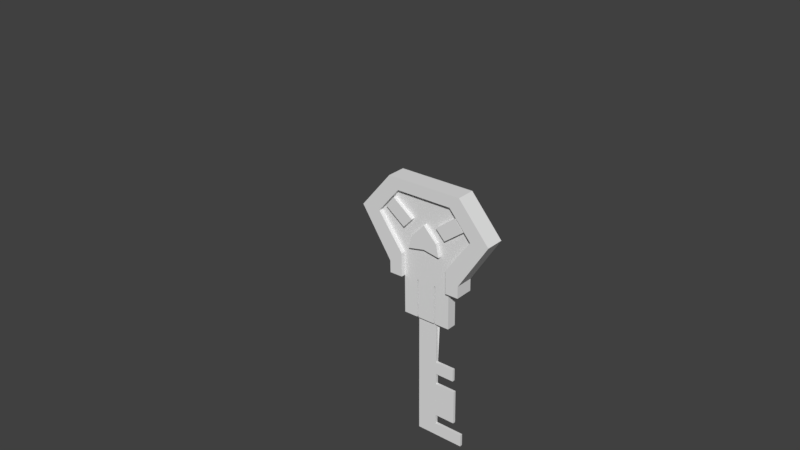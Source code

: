 # Source: BossRoomKey.blend  (saved by Blender 2.77.0; exported with 4.5.12 LTS)
import bpy
from mathutils import Matrix  # noqa: F401  (used for matrix-valued properties, if any)

bpy.ops.wm.read_factory_settings(use_empty=True)
scene = bpy.context.scene
scene.name = 'Scene'

# ---- collections
col_collection_1 = bpy.data.collections.new('Collection 1'); scene.collection.children.link(col_collection_1)

# ---- world
world_world = bpy.data.worlds.new('World'); scene.world = world_world
world_world.color = (0.05088, 0.05088, 0.05088)
world_world.use_sun_shadow = False
world_world.sun_shadow_jitter_overblur = 0.0
world_world.cycles.sampling_method = 'MANUAL'

# ---- meshes
me_cube = bpy.data.meshes.new('Cube')
me_cube.from_pydata([], [], [])
me_cube.use_remesh_preserve_volume = False
me_cube.use_remesh_preserve_attributes = False
me_cube.use_mirror_vertex_groups = False
me_cube.update()
me_untitled_001 = bpy.data.meshes.new('Untitled.001')
me_untitled_001.from_pydata([(41.1, 5.926, -4.178), (43.93, 5.926, 17.5), (31.68, 5.926, 6.699), (8.854, 5.926, -13.43), (18.37, 5.926, -24.22), (68.06, 5.926, -80.59), (94.03, 5.926, -57.7), (93.11, 5.926, -15.58), (112.5, 5.926, -60.63), (77.58, 5.926, -91.38), (111.2, 5.926, -1.141), (-4.367, 5.926, -44.26), (-13.98, 5.926, -33.56), (-26.22, 5.926, -44.35), (0.4307, 5.926, -97.29), (42.1, 5.926, -103.5), (42.7, 5.926, -122.1), (-16.16, 5.926, -113.4), (41.1, -6.198, -4.178), (43.93, -6.198, 17.5), (31.68, -6.198, 6.699), (8.854, -6.198, -13.43), (18.37, -6.198, -24.22), (68.06, -6.198, -80.59), (94.03, -6.198, -57.7), (93.11, -6.198, -15.58), (112.5, -6.198, -60.63), (77.58, -6.198, -91.38), (111.2, -6.198, -1.141), (-4.367, -6.198, -44.26), (-13.98, -6.198, -33.56), (-26.22, -6.198, -44.35), (0.4307, -6.198, -97.29), (42.1, -6.198, -103.5), (42.7, -6.198, -122.1), (-16.16, -6.198, -113.4), (21.95, -6.198, 17.74), (21.95, 5.926, 17.74), (34.2, 5.926, 28.54), (34.2, -6.198, 28.54), (-23.71, -6.198, -22.52), (-35.96, -6.198, -33.31), (-35.96, 5.926, -33.31), (-23.71, 5.926, -22.52), (-9.55, 5.926, 53.47), (-9.55, -6.198, 53.47), (-55.21, -6.198, 13.21), (-55.21, 5.926, 13.21), (41.1, 11.47, -4.178), (43.93, 11.47, 17.5), (31.68, 11.47, 6.699), (112.5, 11.47, -60.63), (94.03, 11.47, -57.7), (68.06, 11.47, -80.59), (77.58, 11.47, -91.38), (111.2, 11.47, -1.141), (93.11, 11.47, -15.58), (-4.367, 11.47, -44.26), (-13.98, 11.47, -33.56), (-26.22, 11.47, -44.35), (42.7, 11.47, -122.1), (42.1, 11.47, -103.5), (-16.16, 11.47, -113.4), (0.4307, 11.47, -97.29), (21.95, 11.47, 17.74), (34.2, 11.47, 28.54), (-23.71, 11.47, -22.52), (-35.96, 11.47, -33.31), (41.1, -11.39, -4.178), (31.68, -11.39, 6.699), (43.93, -11.39, 17.5), (112.5, -11.39, -60.63), (77.58, -11.39, -91.38), (68.06, -11.39, -80.59), (94.03, -11.39, -57.7), (111.2, -11.39, -1.141), (93.11, -11.39, -15.58), (-4.367, -11.39, -44.26), (-26.22, -11.39, -44.35), (-13.98, -11.39, -33.56), (42.7, -11.39, -122.1), (42.1, -11.39, -103.5), (-16.16, -11.39, -113.4), (0.4307, -11.39, -97.29), (21.95, -11.39, 17.74), (34.2, -11.39, 28.54), (-23.71, -11.39, -22.52), (-35.96, -11.39, -33.31), (-23.22, -6.198, 41.42), (-24.65, -6.198, 40.16), (-24.65, 5.926, 40.16), (-23.22, 5.926, 41.42), (8.278, 5.926, 5.689), (6.848, 5.926, 4.428), (6.848, -6.198, 4.428), (8.278, -6.198, 5.689), (-0.8818, -6.198, -2.387), (-0.8818, 5.926, -2.387), (-32.38, -6.198, 33.34), (-32.38, 5.926, 33.34), (-42.19, 5.926, 24.7), (-40.76, 5.926, 25.96), (-40.76, -6.198, 25.96), (-42.19, -6.198, 24.7), (-10.69, -6.198, -11.03), (-9.262, -6.198, -9.773), (-9.262, 5.926, -9.773), (-10.69, 5.926, -11.03), (-21.43, 3.218, 39.39), (-21.43, -3.49, 39.39), (-22.86, -3.49, 38.12), (-22.86, 3.218, 38.12), (8.278, 2.315, 5.689), (6.848, 2.315, 4.428), (8.278, -2.588, 5.689), (6.848, -2.588, 4.428), (-40.4, -3.49, 22.66), (-40.4, 3.218, 22.66), (-38.97, 3.218, 23.92), (-38.97, -3.49, 23.92), (-10.69, -2.588, -11.03), (-9.262, -2.588, -9.773), (-10.69, 2.315, -11.03), (-9.262, 2.315, -9.773), (92.15, 10.7, -45.05), (91.35, 10.7, -28.44), (61.14, 10.7, -30.83), (60.71, 10.7, -47.37), (29.79, 10.7, -100.0), (36.03, 10.7, -69.13), (19.56, 10.7, -67.48), (13.4, 10.7, -97.16), (47.22, 10.7, -56.95), (21.63, 10.7, -54.12), (9.298, 10.7, -45.36), (27.75, 10.7, -34.87), (40.4, 10.7, -19.1), (48.11, 10.7, -33.08), (92.15, -10.08, -45.05), (91.35, -10.08, -28.44), (61.14, -10.08, -30.83), (60.71, -10.08, -47.37), (29.79, -10.08, -100.0), (36.03, -10.08, -69.13), (19.56, -10.08, -67.48), (13.4, -10.08, -97.16), (47.22, -10.08, -56.95), (21.63, -10.08, -54.12), (9.298, -10.08, -45.36), (27.75, -10.08, -34.87), (40.4, -10.08, -19.1), (48.11, -10.08, -33.08), (-144.7, 1.769, 139.8), (-7.988, 1.769, -14.36), (10.48, 1.769, 1.797), (-122.6, 1.769, 159.3), (-144.7, -1.695, 139.8), (-7.988, -1.695, -14.36), (13.67, -1.695, 4.674), (-122.6, -1.695, 159.3), (-115.9, -1.695, 144.3), (-115.9, 1.769, 144.3), (-134.4, -1.695, 128.2), (-134.4, 1.769, 128.2), (-107.9, 1.769, 135.3), (-107.9, -1.695, 135.3), (-126.4, 1.769, 119.1), (-126.4, -1.695, 119.1), (-79.15, -1.695, 102.9), (-79.15, 1.769, 102.9), (-97.62, 1.769, 86.71), (-97.62, -1.695, 86.71), (-69.96, -1.695, 92.5), (-69.96, 1.769, 92.5), (-88.43, 1.769, 76.35), (-88.43, -1.695, 76.35), (-59.61, -1.695, 80.84), (-59.61, 1.769, 80.84), (-78.09, 1.769, 64.68), (-78.09, -1.695, 64.68), (-99.24, 1.769, 179.9), (-88.94, 1.769, 168.2), (-88.94, -1.695, 168.2), (-99.24, -1.695, 179.9), (-88.71, 1.769, 152.2), (-60.08, 1.769, 119.8), (-60.08, -1.695, 119.8), (-88.71, -1.695, 152.2), (-52.21, 1.769, 108.2), (-41.9, 1.769, 96.53), (-41.9, -1.695, 96.53), (-52.21, -1.695, 108.2)], [], [(39, 37, 36), (38, 37, 39), (9, 26, 27), (9, 8, 26), (26, 10, 28), (8, 10, 26), (28, 1, 19), (10, 1, 28), (43, 41, 40), (43, 42, 41), (34, 9, 27), (16, 9, 34), (17, 34, 35), (17, 16, 34), (13, 35, 31), (13, 17, 35), (49, 48, 50), (68, 70, 69), (2, 0, 3), (0, 4, 3), (18, 20, 21), (22, 18, 21), (7, 6, 0), (0, 5, 4), (6, 5, 0), (24, 25, 18), (23, 18, 22), (23, 24, 18), (51, 54, 52), (52, 54, 53), (72, 71, 74), (72, 74, 73), (55, 51, 56), (51, 52, 56), (71, 75, 76), (74, 71, 76), (56, 48, 49), (55, 56, 49), (76, 75, 70), (68, 76, 70), (57, 59, 58), (78, 77, 79), (11, 12, 3), (4, 11, 3), (30, 29, 21), (29, 22, 21), (15, 14, 11), (5, 11, 4), (5, 15, 11), (32, 33, 29), (29, 23, 22), (33, 23, 29), (54, 60, 61), (54, 61, 53), (80, 72, 81), (81, 72, 73), (60, 62, 63), (61, 60, 63), (82, 80, 83), (80, 81, 83), (63, 62, 59), (57, 63, 59), (83, 77, 78), (82, 83, 78), (65, 50, 64), (49, 50, 65), (19, 38, 39), (1, 38, 19), (69, 85, 84), (69, 70, 85), (87, 79, 86), (78, 79, 87), (42, 31, 41), (42, 13, 31), (58, 67, 66), (58, 59, 67), (36, 44, 45), (37, 44, 36), (47, 40, 46), (47, 43, 40), (50, 48, 2), (48, 0, 2), (52, 53, 5), (6, 52, 5), (54, 51, 9), (51, 8, 9), (56, 52, 7), (52, 6, 7), (51, 55, 10), (8, 51, 10), (48, 56, 0), (56, 7, 0), (55, 49, 1), (10, 55, 1), (57, 58, 12), (11, 57, 12), (60, 54, 9), (16, 60, 9), (53, 61, 5), (61, 15, 5), (62, 60, 17), (60, 16, 17), (61, 63, 14), (15, 61, 14), (59, 62, 13), (62, 17, 13), (63, 57, 11), (14, 63, 11), (64, 50, 37), (50, 2, 37), (49, 65, 38), (1, 49, 38), (65, 64, 37), (38, 65, 37), (66, 67, 43), (67, 42, 43), (67, 59, 42), (59, 13, 42), (58, 66, 43), (12, 58, 43), (20, 68, 69), (20, 18, 68), (27, 71, 72), (27, 26, 71), (74, 23, 73), (24, 23, 74), (71, 28, 75), (26, 28, 71), (25, 74, 76), (25, 24, 74), (75, 19, 70), (28, 19, 75), (18, 76, 68), (18, 25, 76), (77, 30, 79), (29, 30, 77), (23, 81, 73), (23, 33, 81), (80, 27, 72), (34, 27, 80), (81, 32, 83), (33, 32, 81), (35, 80, 82), (35, 34, 80), (83, 29, 77), (32, 29, 83), (31, 82, 78), (31, 35, 82), (85, 36, 84), (39, 36, 85), (70, 39, 85), (19, 39, 70), (36, 69, 84), (36, 20, 69), (79, 40, 86), (30, 40, 79), (41, 78, 87), (41, 31, 78), (40, 87, 86), (40, 41, 87), (92, 3, 93), (21, 95, 94), (44, 91, 45), (45, 91, 88), (37, 92, 44), (44, 92, 91), (95, 36, 45), (95, 45, 88), (20, 36, 95), (21, 20, 95), (2, 3, 92), (37, 2, 92), (108, 111, 109), (109, 111, 110), (108, 112, 113), (111, 108, 113), (114, 109, 110), (115, 114, 110), (90, 99, 98), (89, 90, 98), (93, 97, 99), (90, 93, 99), (96, 89, 98), (96, 94, 89), (93, 3, 97), (21, 94, 96), (104, 21, 105), (3, 107, 106), (100, 47, 46), (100, 46, 103), (40, 104, 46), (46, 104, 103), (107, 43, 47), (107, 47, 100), (12, 43, 107), (3, 12, 107), (30, 21, 104), (40, 30, 104), (101, 102, 98), (99, 101, 98), (105, 21, 96), (105, 96, 98), (102, 105, 98), (97, 101, 99), (97, 106, 101), (3, 106, 97), (117, 116, 119), (118, 117, 119), (120, 121, 116), (116, 121, 119), (117, 118, 122), (122, 118, 123), (91, 108, 109), (91, 109, 88), (110, 111, 89), (111, 90, 89), (108, 92, 112), (91, 92, 108), (93, 111, 113), (93, 90, 111), (112, 93, 113), (92, 93, 112), (109, 95, 88), (109, 114, 95), (114, 115, 94), (95, 114, 94), (115, 110, 94), (94, 110, 89), (116, 117, 103), (117, 100, 103), (101, 118, 119), (101, 119, 102), (120, 116, 104), (104, 116, 103), (119, 105, 102), (119, 121, 105), (121, 120, 105), (120, 104, 105), (107, 117, 122), (107, 100, 117), (106, 122, 123), (106, 107, 122), (101, 106, 118), (118, 106, 123), (127, 138, 141), (127, 124, 138), (138, 125, 139), (124, 125, 138), (139, 126, 140), (125, 126, 139), (126, 141, 140), (126, 127, 141), (131, 142, 145), (131, 128, 142), (142, 129, 143), (128, 129, 142), (143, 130, 144), (129, 130, 143), (130, 145, 144), (130, 131, 145), (146, 137, 151), (132, 137, 146), (133, 146, 147), (133, 132, 146), (134, 147, 148), (134, 133, 147), (149, 134, 148), (135, 134, 149), (136, 149, 150), (136, 135, 149), (151, 136, 150), (137, 136, 151), (125, 124, 126), (124, 127, 126), (141, 138, 140), (138, 139, 140), (129, 128, 130), (128, 131, 130), (145, 142, 144), (142, 143, 144), (135, 133, 134), (137, 135, 136), (137, 132, 135), (132, 133, 135), (147, 149, 148), (147, 146, 149), (146, 151, 149), (149, 151, 150), (155, 156, 159), (155, 152, 156), (157, 154, 158), (153, 154, 157), (181, 180, 183), (182, 181, 183), (152, 162, 156), (152, 163, 162), (163, 152, 155), (161, 163, 155), (156, 160, 159), (162, 160, 156), (165, 161, 160), (164, 161, 165), (163, 167, 162), (163, 166, 167), (166, 163, 161), (164, 166, 161), (162, 167, 160), (167, 165, 160), (185, 184, 187), (186, 185, 187), (166, 171, 167), (166, 170, 171), (170, 166, 164), (169, 170, 164), (167, 168, 165), (171, 168, 167), (173, 169, 168), (172, 173, 168), (170, 175, 171), (170, 174, 175), (174, 170, 169), (173, 174, 169), (171, 172, 168), (175, 172, 171), (189, 188, 191), (190, 189, 191), (158, 154, 176), (154, 177, 176), (174, 179, 175), (174, 178, 179), (178, 153, 157), (178, 157, 179), (178, 174, 173), (177, 178, 173), (154, 153, 177), (153, 178, 177), (175, 176, 172), (179, 176, 175), (157, 158, 179), (179, 158, 176), (183, 155, 159), (180, 155, 183), (180, 161, 155), (181, 161, 180), (161, 182, 160), (161, 181, 182), (160, 183, 159), (160, 182, 183), (187, 164, 165), (184, 164, 187), (184, 169, 164), (185, 169, 184), (169, 186, 168), (169, 185, 186), (168, 187, 165), (168, 186, 187), (191, 173, 172), (188, 173, 191), (188, 177, 173), (189, 177, 188), (177, 190, 176), (177, 189, 190), (176, 191, 172), (176, 190, 191)])
_k = set([(0, 2), (0, 7), (0, 48), (1, 19), (1, 49), (2, 37), (5, 6), (5, 15), (6, 7), (6, 52), (7, 56), (8, 26), (8, 51), (10, 28), (10, 55), (11, 12), (11, 14), (11, 57), (12, 43), (13, 31), (13, 59), (14, 15), (14, 63), (15, 61), (16, 34), (16, 60), (17, 35), (17, 62), (18, 20), (18, 25), (18, 68), (19, 70), (20, 36), (23, 24), (23, 33), (24, 25), (24, 74), (25, 76), (26, 71), (28, 75), (29, 30), (29, 32), (29, 77), (30, 40), (31, 78), (32, 33), (32, 83), (33, 81), (34, 80), (35, 82), (36, 37), (36, 45), (36, 84), (37, 44), (37, 64), (38, 39), (38, 65), (39, 85), (40, 43), (40, 46), (40, 86), (41, 42), (41, 87), (42, 67), (43, 47), (43, 66), (44, 45), (44, 91), (45, 88), (46, 47), (46, 103), (47, 100), (48, 50), (48, 56), (49, 55), (49, 65), (50, 64), (51, 54), (51, 55), (52, 53), (52, 56), (53, 61), (54, 60), (57, 58), (57, 63), (58, 66), (59, 62), (59, 67), (60, 62), (61, 63), (64, 65), (66, 67), (68, 69), (68, 76), (69, 84), (70, 75), (70, 85), (71, 72), (71, 75), (72, 80), (73, 74), (73, 81), (74, 76), (77, 79), (77, 83), (78, 82), (78, 87), (79, 86), (80, 82), (81, 83), (84, 85), (86, 87), (88, 91), (88, 95), (89, 90), (89, 94), (89, 98), (90, 93), (90, 99), (91, 92), (92, 93), (92, 112), (93, 113), (94, 95), (94, 115), (95, 114), (98, 102), (99, 101), (100, 103), (100, 107), (101, 102), (101, 106), (102, 105), (103, 104), (104, 105), (104, 120), (105, 121), (106, 107), (106, 123), (107, 122), (108, 109), (108, 111), (108, 112), (109, 110), (109, 114), (110, 111), (110, 115), (111, 113), (112, 113), (114, 115), (116, 117), (116, 119), (116, 120), (117, 118), (117, 122), (118, 119), (118, 123), (119, 121), (120, 121), (122, 123), (124, 125), (124, 127), (124, 138), (125, 126), (125, 139), (126, 127), (126, 140), (127, 141), (128, 129), (128, 131), (128, 142), (129, 130), (129, 143), (130, 131), (130, 144), (131, 145), (132, 133), (132, 137), (132, 146), (133, 134), (133, 147), (134, 135), (134, 148), (135, 136), (135, 149), (136, 137), (136, 150), (137, 151), (138, 139), (138, 141), (139, 140), (140, 141), (142, 143), (142, 145), (143, 144), (144, 145), (146, 147), (146, 151), (147, 148), (148, 149), (149, 150), (150, 151), (152, 155), (152, 156), (152, 163), (153, 154), (153, 157), (153, 178), (154, 158), (154, 177), (155, 180), (156, 159), (156, 162), (157, 158), (157, 179), (158, 176), (159, 183), (160, 161), (160, 165), (160, 182), (161, 164), (161, 181), (162, 167), (163, 166), (164, 165), (164, 184), (165, 187), (166, 170), (167, 171), (168, 169), (168, 172), (168, 186), (169, 173), (169, 185), (170, 174), (171, 175), (172, 173), (172, 191), (173, 188), (174, 178), (175, 179), (176, 177), (176, 190), (177, 189), (180, 181), (180, 183), (181, 182), (182, 183), (184, 185), (184, 187), (185, 186), (186, 187), (188, 189), (188, 191), (189, 190), (190, 191)])
me_untitled_001.attributes.new('sharp_edge', 'BOOLEAN', 'EDGE').data.foreach_set('value', [ (min(e.vertices), max(e.vertices)) in _k for e in me_untitled_001.edges])
_ca = me_untitled_001.color_attributes.new('Col', 'BYTE_COLOR', 'CORNER')
_ca.data.foreach_set('color', [0.8632, 0.7605, 0.0382, 1.0, 0.8632, 0.7605, 0.0382, 1.0, 0.8632, 0.7605, 0.0382, 1.0, 0.8632, 0.7605, 0.0382, 1.0, 0.8632, 0.7605, 0.0382, 1.0, 0.8632, 0.7605, 0.0382, 1.0, 0.8632, 0.7605, 0.0382, 1.0, 0.8632, 0.7605, 0.0382, 1.0, 0.8632, 0.7605, 0.0382, 1.0, 0.8632, 0.7605, 0.0382, 1.0, 0.8632, 0.7605, 0.0382, 1.0, 0.8632, 0.7605, 0.0382, 1.0, 0.8632, 0.7605, 0.0382, 1.0, 0.8632, 0.7605, 0.0382, 1.0, 0.8632, 0.7605, 0.0382, 1.0, 0.8632, 0.7605, 0.0382, 1.0, 0.8632, 0.7605, 0.0382, 1.0, 0.8632, 0.7605, 0.0382, 1.0, 0.8632, 0.7605, 0.0382, 1.0, 0.8632, 0.7605, 0.0382, 1.0, 0.8632, 0.7605, 0.0382, 1.0, 0.8632, 0.7605, 0.0382, 1.0, 0.8632, 0.7605, 0.0382, 1.0, 0.8632, 0.7605, 0.0382, 1.0, 0.8632, 0.7605, 0.0382, 1.0, 0.8632, 0.7605, 0.0382, 1.0, 0.8632, 0.7605, 0.0382, 1.0, 0.8632, 0.7605, 0.0382, 1.0, 0.8632, 0.7605, 0.0382, 1.0, 0.8632, 0.7605, 0.0382, 1.0, 0.8632, 0.7605, 0.0382, 1.0, 0.8632, 0.7605, 0.0382, 1.0, 0.8632, 0.7605, 0.0382, 1.0, 0.8632, 0.7605, 0.0382, 1.0, 0.8632, 0.7605, 0.0382, 1.0, 0.8632, 0.7605, 0.0382, 1.0, 0.8632, 0.7605, 0.0382, 1.0, 0.8632, 0.7605, 0.0382, 1.0, 0.8632, 0.7605, 0.0382, 1.0, 0.8632, 0.7605, 0.0382, 1.0, 0.8632, 0.7605, 0.0382, 1.0, 0.8632, 0.7605, 0.0382, 1.0, 0.8632, 0.7605, 0.0382, 1.0, 0.8632, 0.7605, 0.0382, 1.0, 0.8632, 0.7605, 0.0382, 1.0, 0.8632, 0.7605, 0.0382, 1.0, 0.8632, 0.7605, 0.0382, 1.0, 0.8632, 0.7605, 0.0382, 1.0, 0.8632, 0.7605, 0.0382, 1.0, 0.8632, 0.7605, 0.0382, 1.0, 0.8632, 0.7605, 0.0382, 1.0, 0.8632, 0.7605, 0.0382, 1.0, 0.8632, 0.7605, 0.0382, 1.0, 0.8632, 0.7605, 0.0382, 1.0, 0.8469, 0.4287, 0.01298, 1.0, 0.8469, 0.4287, 0.01298, 1.0, 0.8469, 0.4287, 0.01298, 1.0, 0.8469, 0.4287, 0.01298, 1.0, 0.8469, 0.4287, 0.01298, 1.0, 0.8469, 0.4287, 0.01298, 1.0, 0.8469, 0.4287, 0.01298, 1.0, 0.8469, 0.4287, 0.01298, 1.0, 0.8469, 0.4287, 0.01298, 1.0, 0.8469, 0.4287, 0.01298, 1.0, 0.8469, 0.4287, 0.01298, 1.0, 0.8469, 0.4287, 0.01298, 1.0, 0.8469, 0.4287, 0.01298, 1.0, 0.8469, 0.4287, 0.01298, 1.0, 0.8469, 0.4287, 0.01298, 1.0, 0.8469, 0.4287, 0.01298, 1.0, 0.8469, 0.4287, 0.01298, 1.0, 0.8469, 0.4287, 0.01298, 1.0, 0.8469, 0.4287, 0.01298, 1.0, 0.8469, 0.4287, 0.01298, 1.0, 0.8469, 0.4287, 0.01298, 1.0, 0.8469, 0.4287, 0.01298, 1.0, 0.8469, 0.4287, 0.01298, 1.0, 0.8469, 0.4287, 0.01298, 1.0, 0.8469, 0.4287, 0.01298, 1.0, 0.8469, 0.4287, 0.01298, 1.0, 0.8469, 0.4287, 0.01298, 1.0, 0.8469, 0.4287, 0.01298, 1.0, 0.8469, 0.4287, 0.01298, 1.0, 0.8469, 0.4287, 0.01298, 1.0, 0.8632, 0.7605, 0.0382, 1.0, 0.8632, 0.7605, 0.0382, 1.0, 0.8632, 0.7605, 0.0382, 1.0, 0.8632, 0.7605, 0.0382, 1.0, 0.8632, 0.7605, 0.0382, 1.0, 0.8632, 0.7605, 0.0382, 1.0, 0.8632, 0.7605, 0.0382, 1.0, 0.8632, 0.7605, 0.0382, 1.0, 0.8632, 0.7605, 0.0382, 1.0, 0.8632, 0.7605, 0.0382, 1.0, 0.8632, 0.7605, 0.0382, 1.0, 0.8632, 0.7605, 0.0382, 1.0, 0.8632, 0.7605, 0.0382, 1.0, 0.8632, 0.7605, 0.0382, 1.0, 0.8632, 0.7605, 0.0382, 1.0, 0.8632, 0.7605, 0.0382, 1.0, 0.8632, 0.7605, 0.0382, 1.0, 0.8632, 0.7605, 0.0382, 1.0, 0.8632, 0.7605, 0.0382, 1.0, 0.8632, 0.7605, 0.0382, 1.0, 0.8632, 0.7605, 0.0382, 1.0, 0.8632, 0.7605, 0.0382, 1.0, 0.8632, 0.7605, 0.0382, 1.0, 0.8632, 0.7605, 0.0382, 1.0, 0.8632, 0.7605, 0.0382, 1.0, 0.8632, 0.7605, 0.0382, 1.0, 0.8632, 0.7605, 0.0382, 1.0, 0.8632, 0.7605, 0.0382, 1.0, 0.8632, 0.7605, 0.0382, 1.0, 0.8632, 0.7605, 0.0382, 1.0, 0.8632, 0.7605, 0.0382, 1.0, 0.8632, 0.7605, 0.0382, 1.0, 0.8632, 0.7605, 0.0382, 1.0, 0.8632, 0.7605, 0.0382, 1.0, 0.8632, 0.7605, 0.0382, 1.0, 0.8632, 0.7605, 0.0382, 1.0, 0.8632, 0.7605, 0.0382, 1.0, 0.8632, 0.7605, 0.0382, 1.0, 0.8632, 0.7605, 0.0382, 1.0, 0.8632, 0.7605, 0.0382, 1.0, 0.8632, 0.7605, 0.0382, 1.0, 0.8632, 0.7605, 0.0382, 1.0, 0.8469, 0.4287, 0.01298, 1.0, 0.8469, 0.4287, 0.01298, 1.0, 0.8469, 0.4287, 0.01298, 1.0, 0.8469, 0.4287, 0.01298, 1.0, 0.8469, 0.4287, 0.01298, 1.0, 0.8469, 0.4287, 0.01298, 1.0, 0.8469, 0.4287, 0.01298, 1.0, 0.8469, 0.4287, 0.01298, 1.0, 0.8469, 0.4287, 0.01298, 1.0, 0.8469, 0.4287, 0.01298, 1.0, 0.8469, 0.4287, 0.01298, 1.0, 0.8469, 0.4287, 0.01298, 1.0, 0.8469, 0.4287, 0.01298, 1.0, 0.8469, 0.4287, 0.01298, 1.0, 0.8469, 0.4287, 0.01298, 1.0, 0.8469, 0.4287, 0.01298, 1.0, 0.8469, 0.4287, 0.01298, 1.0, 0.8469, 0.4287, 0.01298, 1.0, 0.8469, 0.4287, 0.01298, 1.0, 0.8469, 0.4287, 0.01298, 1.0, 0.8469, 0.4287, 0.01298, 1.0, 0.8469, 0.4287, 0.01298, 1.0, 0.8469, 0.4287, 0.01298, 1.0, 0.8469, 0.4287, 0.01298, 1.0, 0.8469, 0.4287, 0.01298, 1.0, 0.8469, 0.4287, 0.01298, 1.0, 0.8469, 0.4287, 0.01298, 1.0, 0.8469, 0.4287, 0.01298, 1.0, 0.8469, 0.4287, 0.01298, 1.0, 0.8469, 0.4287, 0.01298, 1.0, 0.8632, 0.7605, 0.0382, 1.0, 0.8632, 0.7605, 0.0382, 1.0, 0.8632, 0.7605, 0.0382, 1.0, 0.8632, 0.7605, 0.0382, 1.0, 0.8632, 0.7605, 0.0382, 1.0, 0.8632, 0.7605, 0.0382, 1.0, 0.8632, 0.7605, 0.0382, 1.0, 0.8632, 0.7605, 0.0382, 1.0, 0.8632, 0.7605, 0.0382, 1.0, 0.8632, 0.7605, 0.0382, 1.0, 0.8632, 0.7605, 0.0382, 1.0, 0.8632, 0.7605, 0.0382, 1.0, 0.8632, 0.7605, 0.0382, 1.0, 0.8632, 0.7605, 0.0382, 1.0, 0.8632, 0.7605, 0.0382, 1.0, 0.8632, 0.7605, 0.0382, 1.0, 0.8632, 0.7605, 0.0382, 1.0, 0.8632, 0.7605, 0.0382, 1.0, 0.8632, 0.7605, 0.0382, 1.0, 0.8632, 0.7605, 0.0382, 1.0, 0.8632, 0.7605, 0.0382, 1.0, 0.8632, 0.7605, 0.0382, 1.0, 0.8632, 0.7605, 0.0382, 1.0, 0.8632, 0.7605, 0.0382, 1.0, 0.8632, 0.7605, 0.0382, 1.0, 0.8632, 0.7605, 0.0382, 1.0, 0.8632, 0.7605, 0.0382, 1.0, 0.8632, 0.7605, 0.0382, 1.0, 0.8632, 0.7605, 0.0382, 1.0, 0.8632, 0.7605, 0.0382, 1.0, 0.8632, 0.7605, 0.0382, 1.0, 0.8632, 0.7605, 0.0382, 1.0, 0.8632, 0.7605, 0.0382, 1.0, 0.8632, 0.7605, 0.0382, 1.0, 0.8632, 0.7605, 0.0382, 1.0, 0.8632, 0.7605, 0.0382, 1.0, 0.8632, 0.7605, 0.0382, 1.0, 0.8632, 0.7605, 0.0382, 1.0, 0.8632, 0.7605, 0.0382, 1.0, 0.8632, 0.7605, 0.0382, 1.0, 0.8632, 0.7605, 0.0382, 1.0, 0.8632, 0.7605, 0.0382, 1.0, 0.8632, 0.7605, 0.0382, 1.0, 0.8632, 0.7605, 0.0382, 1.0, 0.8632, 0.7605, 0.0382, 1.0, 0.8632, 0.7605, 0.0382, 1.0, 0.8632, 0.7605, 0.0382, 1.0, 0.8632, 0.7605, 0.0382, 1.0, 0.8632, 0.7605, 0.0382, 1.0, 0.8632, 0.7605, 0.0382, 1.0, 0.8632, 0.7605, 0.0382, 1.0, 0.8632, 0.7605, 0.0382, 1.0, 0.8632, 0.7605, 0.0382, 1.0, 0.8632, 0.7605, 0.0382, 1.0, 0.8632, 0.7605, 0.0382, 1.0, 0.8632, 0.7605, 0.0382, 1.0, 0.8632, 0.7605, 0.0382, 1.0, 0.8632, 0.7605, 0.0382, 1.0, 0.8632, 0.7605, 0.0382, 1.0, 0.8632, 0.7605, 0.0382, 1.0, 0.8632, 0.7605, 0.0382, 1.0, 0.8632, 0.7605, 0.0382, 1.0, 0.8632, 0.7605, 0.0382, 1.0, 0.8632, 0.7605, 0.0382, 1.0, 0.8632, 0.7605, 0.0382, 1.0, 0.8632, 0.7605, 0.0382, 1.0, 0.8632, 0.7605, 0.0382, 1.0, 0.8632, 0.7605, 0.0382, 1.0, 0.8632, 0.7605, 0.0382, 1.0, 0.8632, 0.7605, 0.0382, 1.0, 0.8632, 0.7605, 0.0382, 1.0, 0.8632, 0.7605, 0.0382, 1.0, 0.8469, 0.4287, 0.01298, 1.0, 0.8469, 0.4287, 0.01298, 1.0, 0.8469, 0.4287, 0.01298, 1.0, 0.8469, 0.4287, 0.01298, 1.0, 0.8469, 0.4287, 0.01298, 1.0, 0.8469, 0.4287, 0.01298, 1.0, 0.8632, 0.7605, 0.0382, 1.0, 0.8632, 0.7605, 0.0382, 1.0, 0.8632, 0.7605, 0.0382, 1.0, 0.8632, 0.7605, 0.0382, 1.0, 0.8632, 0.7605, 0.0382, 1.0, 0.8632, 0.7605, 0.0382, 1.0, 0.8632, 0.7605, 0.0382, 1.0, 0.8632, 0.7605, 0.0382, 1.0, 0.8632, 0.7605, 0.0382, 1.0, 0.8632, 0.7605, 0.0382, 1.0, 0.8632, 0.7605, 0.0382, 1.0, 0.8632, 0.7605, 0.0382, 1.0, 0.8632, 0.7605, 0.0382, 1.0, 0.8632, 0.7605, 0.0382, 1.0, 0.8632, 0.7605, 0.0382, 1.0, 0.8632, 0.7605, 0.0382, 1.0, 0.8632, 0.7605, 0.0382, 1.0, 0.8632, 0.7605, 0.0382, 1.0, 0.8632, 0.7605, 0.0382, 1.0, 0.8632, 0.7605, 0.0382, 1.0, 0.8632, 0.7605, 0.0382, 1.0, 0.8632, 0.7605, 0.0382, 1.0, 0.8632, 0.7605, 0.0382, 1.0, 0.8632, 0.7605, 0.0382, 1.0, 0.8632, 0.7605, 0.0382, 1.0, 0.8632, 0.7605, 0.0382, 1.0, 0.8632, 0.7605, 0.0382, 1.0, 0.8632, 0.7605, 0.0382, 1.0, 0.8632, 0.7605, 0.0382, 1.0, 0.8632, 0.7605, 0.0382, 1.0, 0.8632, 0.7605, 0.0382, 1.0, 0.8632, 0.7605, 0.0382, 1.0, 0.8632, 0.7605, 0.0382, 1.0, 0.8632, 0.7605, 0.0382, 1.0, 0.8632, 0.7605, 0.0382, 1.0, 0.8632, 0.7605, 0.0382, 1.0, 0.8632, 0.7605, 0.0382, 1.0, 0.8632, 0.7605, 0.0382, 1.0, 0.8632, 0.7605, 0.0382, 1.0, 0.8632, 0.7605, 0.0382, 1.0, 0.8632, 0.7605, 0.0382, 1.0, 0.8632, 0.7605, 0.0382, 1.0, 0.8632, 0.7605, 0.0382, 1.0, 0.8632, 0.7605, 0.0382, 1.0, 0.8632, 0.7605, 0.0382, 1.0, 0.8632, 0.7605, 0.0382, 1.0, 0.8632, 0.7605, 0.0382, 1.0, 0.8632, 0.7605, 0.0382, 1.0, 0.8632, 0.7605, 0.0382, 1.0, 0.8632, 0.7605, 0.0382, 1.0, 0.8632, 0.7605, 0.0382, 1.0, 0.8632, 0.7605, 0.0382, 1.0, 0.8632, 0.7605, 0.0382, 1.0, 0.8632, 0.7605, 0.0382, 1.0, 0.8632, 0.7605, 0.0382, 1.0, 0.8632, 0.7605, 0.0382, 1.0, 0.8632, 0.7605, 0.0382, 1.0, 0.8632, 0.7605, 0.0382, 1.0, 0.8632, 0.7605, 0.0382, 1.0, 0.8632, 0.7605, 0.0382, 1.0, 0.8632, 0.7605, 0.0382, 1.0, 0.8632, 0.7605, 0.0382, 1.0, 0.8632, 0.7605, 0.0382, 1.0, 0.8632, 0.7605, 0.0382, 1.0, 0.8632, 0.7605, 0.0382, 1.0, 0.8632, 0.7605, 0.0382, 1.0, 0.8632, 0.7605, 0.0382, 1.0, 0.8632, 0.7605, 0.0382, 1.0, 0.8632, 0.7605, 0.0382, 1.0, 0.8632, 0.7605, 0.0382, 1.0, 0.8632, 0.7605, 0.0382, 1.0, 0.8632, 0.7605, 0.0382, 1.0, 0.8632, 0.7605, 0.0382, 1.0, 0.8632, 0.7605, 0.0382, 1.0, 0.8632, 0.7605, 0.0382, 1.0, 0.8632, 0.7605, 0.0382, 1.0, 0.8632, 0.7605, 0.0382, 1.0, 0.8632, 0.7605, 0.0382, 1.0, 0.8632, 0.7605, 0.0382, 1.0, 0.8632, 0.7605, 0.0382, 1.0, 0.8632, 0.7605, 0.0382, 1.0, 0.8632, 0.7605, 0.0382, 1.0, 0.8632, 0.7605, 0.0382, 1.0, 0.8632, 0.7605, 0.0382, 1.0, 0.8632, 0.7605, 0.0382, 1.0, 0.8632, 0.7605, 0.0382, 1.0, 0.8632, 0.7605, 0.0382, 1.0, 0.8632, 0.7605, 0.0382, 1.0, 0.8632, 0.7605, 0.0382, 1.0, 0.8632, 0.7605, 0.0382, 1.0, 0.8632, 0.7605, 0.0382, 1.0, 0.8632, 0.7605, 0.0382, 1.0, 0.8632, 0.7605, 0.0382, 1.0, 0.8632, 0.7605, 0.0382, 1.0, 0.8632, 0.7605, 0.0382, 1.0, 0.8632, 0.7605, 0.0382, 1.0, 0.8632, 0.7605, 0.0382, 1.0, 0.8632, 0.7605, 0.0382, 1.0, 0.8632, 0.7605, 0.0382, 1.0, 0.8632, 0.7605, 0.0382, 1.0, 0.8632, 0.7605, 0.0382, 1.0, 0.8632, 0.7605, 0.0382, 1.0, 0.8632, 0.7605, 0.0382, 1.0, 0.8632, 0.7605, 0.0382, 1.0, 0.8632, 0.7605, 0.0382, 1.0, 0.8632, 0.7605, 0.0382, 1.0, 0.8632, 0.7605, 0.0382, 1.0, 0.8632, 0.7605, 0.0382, 1.0, 0.8632, 0.7605, 0.0382, 1.0, 0.8632, 0.7605, 0.0382, 1.0, 0.8632, 0.7605, 0.0382, 1.0, 0.8632, 0.7605, 0.0382, 1.0, 0.8632, 0.7605, 0.0382, 1.0, 0.8632, 0.7605, 0.0382, 1.0, 0.8632, 0.7605, 0.0382, 1.0, 0.8632, 0.7605, 0.0382, 1.0, 0.8632, 0.7605, 0.0382, 1.0, 0.8632, 0.7605, 0.0382, 1.0, 0.8632, 0.7605, 0.0382, 1.0, 0.8632, 0.7605, 0.0382, 1.0, 0.8632, 0.7605, 0.0382, 1.0, 0.8632, 0.7605, 0.0382, 1.0, 0.8632, 0.7605, 0.0382, 1.0, 0.8632, 0.7605, 0.0382, 1.0, 0.8632, 0.7605, 0.0382, 1.0, 0.8632, 0.7605, 0.0382, 1.0, 0.8632, 0.7605, 0.0382, 1.0, 0.8632, 0.7605, 0.0382, 1.0, 0.8632, 0.7605, 0.0382, 1.0, 0.8632, 0.7605, 0.0382, 1.0, 0.8632, 0.7605, 0.0382, 1.0, 0.8632, 0.7605, 0.0382, 1.0, 0.8632, 0.7605, 0.0382, 1.0, 0.8632, 0.7605, 0.0382, 1.0, 0.8632, 0.7605, 0.0382, 1.0, 0.8632, 0.7605, 0.0382, 1.0, 0.8632, 0.7605, 0.0382, 1.0, 0.8632, 0.7605, 0.0382, 1.0, 0.8632, 0.7605, 0.0382, 1.0, 0.8632, 0.7605, 0.0382, 1.0, 0.8632, 0.7605, 0.0382, 1.0, 0.8632, 0.7605, 0.0382, 1.0, 0.8632, 0.7605, 0.0382, 1.0, 0.8632, 0.7605, 0.0382, 1.0, 0.8632, 0.7605, 0.0382, 1.0, 0.8632, 0.7605, 0.0382, 1.0, 0.8632, 0.7605, 0.0382, 1.0, 0.8632, 0.7605, 0.0382, 1.0, 0.8632, 0.7605, 0.0382, 1.0, 0.8632, 0.7605, 0.0382, 1.0, 0.8632, 0.7605, 0.0382, 1.0, 0.8632, 0.7605, 0.0382, 1.0, 0.8632, 0.7605, 0.0382, 1.0, 0.8632, 0.7605, 0.0382, 1.0, 0.8632, 0.7605, 0.0382, 1.0, 0.8632, 0.7605, 0.0382, 1.0, 0.8632, 0.7605, 0.0382, 1.0, 0.8632, 0.7605, 0.0382, 1.0, 0.8632, 0.7605, 0.0382, 1.0, 0.8632, 0.7605, 0.0382, 1.0, 0.8632, 0.7605, 0.0382, 1.0, 0.8632, 0.7605, 0.0382, 1.0, 0.8632, 0.7605, 0.0382, 1.0, 0.8632, 0.7605, 0.0382, 1.0, 0.8632, 0.7605, 0.0382, 1.0, 0.8632, 0.7605, 0.0382, 1.0, 0.8632, 0.7605, 0.0382, 1.0, 0.8632, 0.7605, 0.0382, 1.0, 0.8632, 0.7605, 0.0382, 1.0, 0.8632, 0.7605, 0.0382, 1.0, 0.8632, 0.7605, 0.0382, 1.0, 0.8632, 0.7605, 0.0382, 1.0, 0.8632, 0.7605, 0.0382, 1.0, 0.8632, 0.7605, 0.0382, 1.0, 0.8632, 0.7605, 0.0382, 1.0, 0.8632, 0.7605, 0.0382, 1.0, 0.8632, 0.7605, 0.0382, 1.0, 0.8632, 0.7605, 0.0382, 1.0, 0.8632, 0.7605, 0.0382, 1.0, 0.8632, 0.7605, 0.0382, 1.0, 0.8632, 0.7605, 0.0382, 1.0, 0.8632, 0.7605, 0.0382, 1.0, 0.8632, 0.7605, 0.0382, 1.0, 0.8632, 0.7605, 0.0382, 1.0, 0.8632, 0.7605, 0.0382, 1.0, 0.8632, 0.7605, 0.0382, 1.0, 0.8632, 0.7605, 0.0382, 1.0, 0.8632, 0.7605, 0.0382, 1.0, 0.8632, 0.7605, 0.0382, 1.0, 0.8632, 0.7605, 0.0382, 1.0, 0.8632, 0.7605, 0.0382, 1.0, 0.8632, 0.7605, 0.0382, 1.0, 0.8632, 0.7605, 0.0382, 1.0, 0.8632, 0.7605, 0.0382, 1.0, 0.8632, 0.7605, 0.0382, 1.0, 0.8632, 0.7605, 0.0382, 1.0, 0.8632, 0.7605, 0.0382, 1.0, 0.8632, 0.7605, 0.0382, 1.0, 0.8632, 0.7605, 0.0382, 1.0, 0.8632, 0.7605, 0.0382, 1.0, 0.8632, 0.7605, 0.0382, 1.0, 0.8632, 0.7605, 0.0382, 1.0, 0.8632, 0.7605, 0.0382, 1.0, 0.8632, 0.7605, 0.0382, 1.0, 0.8632, 0.7605, 0.0382, 1.0, 0.8632, 0.7605, 0.0382, 1.0, 0.8632, 0.7605, 0.0382, 1.0, 0.8632, 0.7605, 0.0382, 1.0, 0.8632, 0.7605, 0.0382, 1.0, 0.8632, 0.7605, 0.0382, 1.0, 0.8632, 0.7605, 0.0382, 1.0, 0.8632, 0.7605, 0.0382, 1.0, 0.8632, 0.7605, 0.0382, 1.0, 0.8632, 0.7605, 0.0382, 1.0, 0.8632, 0.7605, 0.0382, 1.0, 0.8632, 0.7605, 0.0382, 1.0, 0.8632, 0.7605, 0.0382, 1.0, 0.8632, 0.7605, 0.0382, 1.0, 0.8632, 0.7605, 0.0382, 1.0, 0.8632, 0.7605, 0.0382, 1.0, 0.8632, 0.7605, 0.0382, 1.0, 0.8632, 0.7605, 0.0382, 1.0, 0.8632, 0.7605, 0.0382, 1.0, 0.8632, 0.7605, 0.0382, 1.0, 0.8632, 0.7605, 0.0382, 1.0, 0.8632, 0.7605, 0.0382, 1.0, 0.8632, 0.7605, 0.0382, 1.0, 0.8632, 0.7605, 0.0382, 1.0, 0.8632, 0.7605, 0.0382, 1.0, 0.8632, 0.7605, 0.0382, 1.0, 0.8632, 0.7605, 0.0382, 1.0, 0.8632, 0.7605, 0.0382, 1.0, 0.8632, 0.7605, 0.0382, 1.0, 0.8632, 0.7605, 0.0382, 1.0, 0.8632, 0.7605, 0.0382, 1.0, 0.8632, 0.7605, 0.0382, 1.0, 0.8632, 0.7605, 0.0382, 1.0, 0.8632, 0.7605, 0.0382, 1.0, 0.8632, 0.7605, 0.0382, 1.0, 0.8632, 0.7605, 0.0382, 1.0, 0.8632, 0.7605, 0.0382, 1.0, 0.8632, 0.7605, 0.0382, 1.0, 0.8632, 0.7605, 0.0382, 1.0, 0.8632, 0.7605, 0.0382, 1.0, 0.8632, 0.7605, 0.0382, 1.0, 0.8632, 0.7605, 0.0382, 1.0, 0.8469, 0.4287, 0.01298, 1.0, 0.8469, 0.4287, 0.01298, 1.0, 0.8469, 0.4287, 0.01298, 1.0, 0.8469, 0.4287, 0.01298, 1.0, 0.8469, 0.4287, 0.01298, 1.0, 0.8469, 0.4287, 0.01298, 1.0, 0.8469, 0.4287, 0.01298, 1.0, 0.8469, 0.4287, 0.01298, 1.0, 0.8469, 0.4287, 0.01298, 1.0, 0.8469, 0.4287, 0.01298, 1.0, 0.8469, 0.4287, 0.01298, 1.0, 0.8469, 0.4287, 0.01298, 1.0, 0.8469, 0.4287, 0.01298, 1.0, 0.8469, 0.4287, 0.01298, 1.0, 0.8469, 0.4287, 0.01298, 1.0, 0.8469, 0.4287, 0.01298, 1.0, 0.8469, 0.4287, 0.01298, 1.0, 0.8469, 0.4287, 0.01298, 1.0, 0.8469, 0.4287, 0.01298, 1.0, 0.8469, 0.4287, 0.01298, 1.0, 0.8469, 0.4287, 0.01298, 1.0, 0.8469, 0.4287, 0.01298, 1.0, 0.8469, 0.4287, 0.01298, 1.0, 0.8469, 0.4287, 0.01298, 1.0, 0.8469, 0.4287, 0.01298, 1.0, 0.8469, 0.4287, 0.01298, 1.0, 0.8469, 0.4287, 0.01298, 1.0, 0.8469, 0.4287, 0.01298, 1.0, 0.8469, 0.4287, 0.01298, 1.0, 0.8469, 0.4287, 0.01298, 1.0, 0.8469, 0.4287, 0.01298, 1.0, 0.8469, 0.4287, 0.01298, 1.0, 0.8469, 0.4287, 0.01298, 1.0, 0.8469, 0.4287, 0.01298, 1.0, 0.8469, 0.4287, 0.01298, 1.0, 0.8469, 0.4287, 0.01298, 1.0, 0.4452, 0.1746, 0.009721, 1.0, 0.4452, 0.1746, 0.009721, 1.0, 0.4452, 0.1746, 0.009721, 1.0, 0.4452, 0.1746, 0.009721, 1.0, 0.4452, 0.1746, 0.009721, 1.0, 0.4452, 0.1746, 0.009721, 1.0, 0.4452, 0.1746, 0.009721, 1.0, 0.4452, 0.1746, 0.009721, 1.0, 0.4452, 0.1746, 0.009721, 1.0, 0.4452, 0.1746, 0.009721, 1.0, 0.4452, 0.1746, 0.009721, 1.0, 0.4452, 0.1746, 0.009721, 1.0, 0.4452, 0.1746, 0.009721, 1.0, 0.4452, 0.1746, 0.009721, 1.0, 0.4452, 0.1746, 0.009721, 1.0, 0.4452, 0.1746, 0.009721, 1.0, 0.4452, 0.1746, 0.009721, 1.0, 0.4452, 0.1746, 0.009721, 1.0, 0.8469, 0.4287, 0.01298, 1.0, 0.8469, 0.4287, 0.01298, 1.0, 0.8469, 0.4287, 0.01298, 1.0, 0.8469, 0.4287, 0.01298, 1.0, 0.8469, 0.4287, 0.01298, 1.0, 0.8469, 0.4287, 0.01298, 1.0, 0.8469, 0.4287, 0.01298, 1.0, 0.8469, 0.4287, 0.01298, 1.0, 0.8469, 0.4287, 0.01298, 1.0, 0.8469, 0.4287, 0.01298, 1.0, 0.8469, 0.4287, 0.01298, 1.0, 0.8469, 0.4287, 0.01298, 1.0, 0.8469, 0.4287, 0.01298, 1.0, 0.8469, 0.4287, 0.01298, 1.0, 0.8469, 0.4287, 0.01298, 1.0, 0.8469, 0.4287, 0.01298, 1.0, 0.8469, 0.4287, 0.01298, 1.0, 0.8469, 0.4287, 0.01298, 1.0, 0.8469, 0.4287, 0.01298, 1.0, 0.8469, 0.4287, 0.01298, 1.0, 0.8469, 0.4287, 0.01298, 1.0, 0.8469, 0.4287, 0.01298, 1.0, 0.8469, 0.4287, 0.01298, 1.0, 0.8469, 0.4287, 0.01298, 1.0, 0.8469, 0.4287, 0.01298, 1.0, 0.8469, 0.4287, 0.01298, 1.0, 0.8469, 0.4287, 0.01298, 1.0, 0.8469, 0.4287, 0.01298, 1.0, 0.8469, 0.4287, 0.01298, 1.0, 0.8469, 0.4287, 0.01298, 1.0, 0.8469, 0.4287, 0.01298, 1.0, 0.8469, 0.4287, 0.01298, 1.0, 0.8469, 0.4287, 0.01298, 1.0, 0.8469, 0.4287, 0.01298, 1.0, 0.8469, 0.4287, 0.01298, 1.0, 0.8469, 0.4287, 0.01298, 1.0, 0.8469, 0.4287, 0.01298, 1.0, 0.8469, 0.4287, 0.01298, 1.0, 0.8469, 0.4287, 0.01298, 1.0, 0.8469, 0.4287, 0.01298, 1.0, 0.8469, 0.4287, 0.01298, 1.0, 0.8469, 0.4287, 0.01298, 1.0, 0.8469, 0.4287, 0.01298, 1.0, 0.8469, 0.4287, 0.01298, 1.0, 0.8469, 0.4287, 0.01298, 1.0, 0.8469, 0.4287, 0.01298, 1.0, 0.8469, 0.4287, 0.01298, 1.0, 0.8469, 0.4287, 0.01298, 1.0, 0.8469, 0.4287, 0.01298, 1.0, 0.8469, 0.4287, 0.01298, 1.0, 0.8469, 0.4287, 0.01298, 1.0, 0.8469, 0.4287, 0.01298, 1.0, 0.8469, 0.4287, 0.01298, 1.0, 0.8469, 0.4287, 0.01298, 1.0, 0.8469, 0.4287, 0.01298, 1.0, 0.8469, 0.4287, 0.01298, 1.0, 0.8469, 0.4287, 0.01298, 1.0, 0.8469, 0.4287, 0.01298, 1.0, 0.8469, 0.4287, 0.01298, 1.0, 0.8469, 0.4287, 0.01298, 1.0, 0.8469, 0.4287, 0.01298, 1.0, 0.8469, 0.4287, 0.01298, 1.0, 0.8469, 0.4287, 0.01298, 1.0, 0.8469, 0.4287, 0.01298, 1.0, 0.8469, 0.4287, 0.01298, 1.0, 0.8469, 0.4287, 0.01298, 1.0, 0.8469, 0.4287, 0.01298, 1.0, 0.8469, 0.4287, 0.01298, 1.0, 0.8469, 0.4287, 0.01298, 1.0, 0.8469, 0.4287, 0.01298, 1.0, 0.8469, 0.4287, 0.01298, 1.0, 0.8469, 0.4287, 0.01298, 1.0, 0.8469, 0.4287, 0.01298, 1.0, 0.8469, 0.4287, 0.01298, 1.0, 0.8469, 0.4287, 0.01298, 1.0, 0.8469, 0.4287, 0.01298, 1.0, 0.8469, 0.4287, 0.01298, 1.0, 0.8469, 0.4287, 0.01298, 1.0, 0.8469, 0.4287, 0.01298, 1.0, 0.8469, 0.4287, 0.01298, 1.0, 0.8469, 0.4287, 0.01298, 1.0, 0.8469, 0.4287, 0.01298, 1.0, 0.8469, 0.4287, 0.01298, 1.0, 0.8469, 0.4287, 0.01298, 1.0, 0.4452, 0.1746, 0.009721, 1.0, 0.4452, 0.1746, 0.009721, 1.0, 0.4452, 0.1746, 0.009721, 1.0, 0.4452, 0.1746, 0.009721, 1.0, 0.4452, 0.1746, 0.009721, 1.0, 0.4452, 0.1746, 0.009721, 1.0, 0.4452, 0.1746, 0.009721, 1.0, 0.4452, 0.1746, 0.009721, 1.0, 0.4452, 0.1746, 0.009721, 1.0, 0.4452, 0.1746, 0.009721, 1.0, 0.4452, 0.1746, 0.009721, 1.0, 0.4452, 0.1746, 0.009721, 1.0, 0.4452, 0.1746, 0.009721, 1.0, 0.4452, 0.1746, 0.009721, 1.0, 0.4452, 0.1746, 0.009721, 1.0, 0.4452, 0.1746, 0.009721, 1.0, 0.4452, 0.1746, 0.009721, 1.0, 0.4452, 0.1746, 0.009721, 1.0, 0.4452, 0.1746, 0.009721, 1.0, 0.4452, 0.1746, 0.009721, 1.0, 0.4452, 0.1746, 0.009721, 1.0, 0.4452, 0.1746, 0.009721, 1.0, 0.4452, 0.1746, 0.009721, 1.0, 0.4452, 0.1746, 0.009721, 1.0, 0.4452, 0.1746, 0.009721, 1.0, 0.4452, 0.1746, 0.009721, 1.0, 0.4452, 0.1746, 0.009721, 1.0, 0.4452, 0.1746, 0.009721, 1.0, 0.4452, 0.1746, 0.009721, 1.0, 0.4452, 0.1746, 0.009721, 1.0, 0.4452, 0.1746, 0.009721, 1.0, 0.4452, 0.1746, 0.009721, 1.0, 0.4452, 0.1746, 0.009721, 1.0, 0.4452, 0.1746, 0.009721, 1.0, 0.4452, 0.1746, 0.009721, 1.0, 0.4452, 0.1746, 0.009721, 1.0, 0.4452, 0.1746, 0.009721, 1.0, 0.4452, 0.1746, 0.009721, 1.0, 0.4452, 0.1746, 0.009721, 1.0, 0.4452, 0.1746, 0.009721, 1.0, 0.4452, 0.1746, 0.009721, 1.0, 0.4452, 0.1746, 0.009721, 1.0, 0.4452, 0.1746, 0.009721, 1.0, 0.4452, 0.1746, 0.009721, 1.0, 0.4452, 0.1746, 0.009721, 1.0, 0.4452, 0.1746, 0.009721, 1.0, 0.4452, 0.1746, 0.009721, 1.0, 0.4452, 0.1746, 0.009721, 1.0, 0.4452, 0.1746, 0.009721, 1.0, 0.4452, 0.1746, 0.009721, 1.0, 0.4452, 0.1746, 0.009721, 1.0, 0.4452, 0.1746, 0.009721, 1.0, 0.4452, 0.1746, 0.009721, 1.0, 0.4452, 0.1746, 0.009721, 1.0, 0.4452, 0.1746, 0.009721, 1.0, 0.4452, 0.1746, 0.009721, 1.0, 0.4452, 0.1746, 0.009721, 1.0, 0.4452, 0.1746, 0.009721, 1.0, 0.4452, 0.1746, 0.009721, 1.0, 0.4452, 0.1746, 0.009721, 1.0, 0.4452, 0.1746, 0.009721, 1.0, 0.4452, 0.1746, 0.009721, 1.0, 0.4452, 0.1746, 0.009721, 1.0, 0.4452, 0.1746, 0.009721, 1.0, 0.4452, 0.1746, 0.009721, 1.0, 0.4452, 0.1746, 0.009721, 1.0, 0.4452, 0.1746, 0.009721, 1.0, 0.4452, 0.1746, 0.009721, 1.0, 0.4452, 0.1746, 0.009721, 1.0, 0.4452, 0.1746, 0.009721, 1.0, 0.4452, 0.1746, 0.009721, 1.0, 0.4452, 0.1746, 0.009721, 1.0, 0.4452, 0.1746, 0.009721, 1.0, 0.4452, 0.1746, 0.009721, 1.0, 0.4452, 0.1746, 0.009721, 1.0, 0.4452, 0.1746, 0.009721, 1.0, 0.4452, 0.1746, 0.009721, 1.0, 0.4452, 0.1746, 0.009721, 1.0, 0.4452, 0.1746, 0.009721, 1.0, 0.4452, 0.1746, 0.009721, 1.0, 0.4452, 0.1746, 0.009721, 1.0, 0.4452, 0.1746, 0.009721, 1.0, 0.4452, 0.1746, 0.009721, 1.0, 0.4452, 0.1746, 0.009721, 1.0, 0.4452, 0.1746, 0.009721, 1.0, 0.4452, 0.1746, 0.009721, 1.0, 0.4452, 0.1746, 0.009721, 1.0, 0.4452, 0.1746, 0.009721, 1.0, 0.4452, 0.1746, 0.009721, 1.0, 0.4452, 0.1746, 0.009721, 1.0, 0.4452, 0.1746, 0.009721, 1.0, 0.4452, 0.1746, 0.009721, 1.0, 0.4452, 0.1746, 0.009721, 1.0, 0.4452, 0.1746, 0.009721, 1.0, 0.4452, 0.1746, 0.009721, 1.0, 0.4452, 0.1746, 0.009721, 1.0, 0.4452, 0.1746, 0.009721, 1.0, 0.4452, 0.1746, 0.009721, 1.0, 0.4452, 0.1746, 0.009721, 1.0, 0.4452, 0.1746, 0.009721, 1.0, 0.4452, 0.1746, 0.009721, 1.0, 0.4452, 0.1746, 0.009721, 1.0, 0.4452, 0.1746, 0.009721, 1.0, 0.4452, 0.1746, 0.009721, 1.0, 0.4452, 0.1746, 0.009721, 1.0, 0.4452, 0.1746, 0.009721, 1.0, 0.4452, 0.1746, 0.009721, 1.0, 0.4452, 0.1746, 0.009721, 1.0, 0.4452, 0.1746, 0.009721, 1.0, 0.4452, 0.1746, 0.009721, 1.0, 0.4452, 0.1746, 0.009721, 1.0, 0.4452, 0.1746, 0.009721, 1.0, 0.4452, 0.1746, 0.009721, 1.0, 0.4452, 0.1746, 0.009721, 1.0, 0.8632, 0.7605, 0.0382, 1.0, 0.8632, 0.7605, 0.0382, 1.0, 0.8632, 0.7605, 0.0382, 1.0, 0.8632, 0.7605, 0.0382, 1.0, 0.8632, 0.7605, 0.0382, 1.0, 0.8632, 0.7605, 0.0382, 1.0, 0.8632, 0.7605, 0.0382, 1.0, 0.8632, 0.7605, 0.0382, 1.0, 0.8632, 0.7605, 0.0382, 1.0, 0.8632, 0.7605, 0.0382, 1.0, 0.8632, 0.7605, 0.0382, 1.0, 0.8632, 0.7605, 0.0382, 1.0, 0.8632, 0.7605, 0.0382, 1.0, 0.8632, 0.7605, 0.0382, 1.0, 0.8632, 0.7605, 0.0382, 1.0, 0.8632, 0.7605, 0.0382, 1.0, 0.8632, 0.7605, 0.0382, 1.0, 0.8632, 0.7605, 0.0382, 1.0, 0.8632, 0.7605, 0.0382, 1.0, 0.8632, 0.7605, 0.0382, 1.0, 0.8632, 0.7605, 0.0382, 1.0, 0.8632, 0.7605, 0.0382, 1.0, 0.8632, 0.7605, 0.0382, 1.0, 0.8632, 0.7605, 0.0382, 1.0, 0.8632, 0.7605, 0.0382, 1.0, 0.8632, 0.7605, 0.0382, 1.0, 0.8632, 0.7605, 0.0382, 1.0, 0.8632, 0.7605, 0.0382, 1.0, 0.8632, 0.7605, 0.0382, 1.0, 0.8632, 0.7605, 0.0382, 1.0, 0.8632, 0.7605, 0.0382, 1.0, 0.8632, 0.7605, 0.0382, 1.0, 0.8632, 0.7605, 0.0382, 1.0, 0.8632, 0.7605, 0.0382, 1.0, 0.8632, 0.7605, 0.0382, 1.0, 0.8632, 0.7605, 0.0382, 1.0, 0.8632, 0.7605, 0.0382, 1.0, 0.8632, 0.7605, 0.0382, 1.0, 0.8632, 0.7605, 0.0382, 1.0, 0.8632, 0.7605, 0.0382, 1.0, 0.8632, 0.7605, 0.0382, 1.0, 0.8632, 0.7605, 0.0382, 1.0, 0.8632, 0.7605, 0.0382, 1.0, 0.8632, 0.7605, 0.0382, 1.0, 0.8632, 0.7605, 0.0382, 1.0, 0.8632, 0.7605, 0.0382, 1.0, 0.8632, 0.7605, 0.0382, 1.0, 0.8632, 0.7605, 0.0382, 1.0, 0.8632, 0.7605, 0.0382, 1.0, 0.8632, 0.7605, 0.0382, 1.0, 0.8632, 0.7605, 0.0382, 1.0, 0.8632, 0.7605, 0.0382, 1.0, 0.8632, 0.7605, 0.0382, 1.0, 0.8632, 0.7605, 0.0382, 1.0, 0.8632, 0.7605, 0.0382, 1.0, 0.8632, 0.7605, 0.0382, 1.0, 0.8632, 0.7605, 0.0382, 1.0, 0.8632, 0.7605, 0.0382, 1.0, 0.8632, 0.7605, 0.0382, 1.0, 0.8632, 0.7605, 0.0382, 1.0, 0.8632, 0.7605, 0.0382, 1.0, 0.8632, 0.7605, 0.0382, 1.0, 0.8632, 0.7605, 0.0382, 1.0, 0.8632, 0.7605, 0.0382, 1.0, 0.8632, 0.7605, 0.0382, 1.0, 0.8632, 0.7605, 0.0382, 1.0, 0.8632, 0.7605, 0.0382, 1.0, 0.8632, 0.7605, 0.0382, 1.0, 0.8632, 0.7605, 0.0382, 1.0, 0.8632, 0.7605, 0.0382, 1.0, 0.8632, 0.7605, 0.0382, 1.0, 0.8632, 0.7605, 0.0382, 1.0, 0.8632, 0.7605, 0.0382, 1.0, 0.8632, 0.7605, 0.0382, 1.0, 0.8632, 0.7605, 0.0382, 1.0, 0.8632, 0.7605, 0.0382, 1.0, 0.8632, 0.7605, 0.0382, 1.0, 0.8632, 0.7605, 0.0382, 1.0, 0.8632, 0.7605, 0.0382, 1.0, 0.8632, 0.7605, 0.0382, 1.0, 0.8632, 0.7605, 0.0382, 1.0, 0.8632, 0.7605, 0.0382, 1.0, 0.8632, 0.7605, 0.0382, 1.0, 0.8632, 0.7605, 0.0382, 1.0, 0.8632, 0.7605, 0.0382, 1.0, 0.8632, 0.7605, 0.0382, 1.0, 0.8632, 0.7605, 0.0382, 1.0, 0.8632, 0.7605, 0.0382, 1.0, 0.8632, 0.7605, 0.0382, 1.0, 0.8632, 0.7605, 0.0382, 1.0, 0.8632, 0.7605, 0.0382, 1.0, 0.8632, 0.7605, 0.0382, 1.0, 0.8632, 0.7605, 0.0382, 1.0, 0.8632, 0.7605, 0.0382, 1.0, 0.8632, 0.7605, 0.0382, 1.0, 0.8632, 0.7605, 0.0382, 1.0, 0.8632, 0.7605, 0.0382, 1.0, 0.8632, 0.7605, 0.0382, 1.0, 0.8632, 0.7605, 0.0382, 1.0, 0.8632, 0.7605, 0.0382, 1.0, 0.8632, 0.7605, 0.0382, 1.0, 0.8632, 0.7605, 0.0382, 1.0, 0.8632, 0.7605, 0.0382, 1.0, 0.8632, 0.7605, 0.0382, 1.0, 0.8632, 0.7605, 0.0382, 1.0, 0.8632, 0.7605, 0.0382, 1.0, 0.8632, 0.7605, 0.0382, 1.0, 0.8632, 0.7605, 0.0382, 1.0, 0.8632, 0.7605, 0.0382, 1.0, 0.8632, 0.7605, 0.0382, 1.0, 0.8632, 0.7605, 0.0382, 1.0, 0.8632, 0.7605, 0.0382, 1.0, 0.8632, 0.7605, 0.0382, 1.0, 0.8632, 0.7605, 0.0382, 1.0, 0.8632, 0.7605, 0.0382, 1.0, 0.8632, 0.7605, 0.0382, 1.0, 0.8632, 0.7605, 0.0382, 1.0, 0.8632, 0.7605, 0.0382, 1.0, 0.8632, 0.7605, 0.0382, 1.0, 0.8632, 0.7605, 0.0382, 1.0, 0.8632, 0.7605, 0.0382, 1.0, 0.8632, 0.7605, 0.0382, 1.0, 0.8632, 0.7605, 0.0382, 1.0, 0.8632, 0.7605, 0.0382, 1.0, 0.8632, 0.7605, 0.0382, 1.0, 0.8632, 0.7605, 0.0382, 1.0, 0.8632, 0.7605, 0.0382, 1.0, 0.8632, 0.7605, 0.0382, 1.0, 0.8632, 0.7605, 0.0382, 1.0, 0.8632, 0.7605, 0.0382, 1.0, 0.8632, 0.7605, 0.0382, 1.0, 0.8632, 0.7605, 0.0382, 1.0, 0.8632, 0.5457, 0.006512, 1.0, 0.8632, 0.5457, 0.006512, 1.0, 0.8632, 0.5457, 0.006512, 1.0, 0.8632, 0.5457, 0.006512, 1.0, 0.8632, 0.5457, 0.006512, 1.0, 0.8632, 0.5457, 0.006512, 1.0, 0.8632, 0.5457, 0.006512, 1.0, 0.8632, 0.5457, 0.006512, 1.0, 0.8632, 0.5457, 0.006512, 1.0, 0.8632, 0.5457, 0.006512, 1.0, 0.8632, 0.5457, 0.006512, 1.0, 0.8632, 0.5457, 0.006512, 1.0, 0.8632, 0.5457, 0.006512, 1.0, 0.8632, 0.5457, 0.006512, 1.0, 0.8632, 0.5457, 0.006512, 1.0, 0.8632, 0.5457, 0.006512, 1.0, 0.8632, 0.5457, 0.006512, 1.0, 0.8632, 0.5457, 0.006512, 1.0, 0.8632, 0.5457, 0.006512, 1.0, 0.8632, 0.5457, 0.006512, 1.0, 0.8632, 0.5457, 0.006512, 1.0, 0.8632, 0.5457, 0.006512, 1.0, 0.8632, 0.5457, 0.006512, 1.0, 0.8632, 0.5457, 0.006512, 1.0, 0.8632, 0.5457, 0.006512, 1.0, 0.8632, 0.5457, 0.006512, 1.0, 0.8632, 0.5457, 0.006512, 1.0, 0.8632, 0.5457, 0.006512, 1.0, 0.8632, 0.5457, 0.006512, 1.0, 0.8632, 0.5457, 0.006512, 1.0, 0.8632, 0.5457, 0.006512, 1.0, 0.8632, 0.5457, 0.006512, 1.0, 0.8632, 0.5457, 0.006512, 1.0, 0.8632, 0.5457, 0.006512, 1.0, 0.8632, 0.5457, 0.006512, 1.0, 0.8632, 0.5457, 0.006512, 1.0, 0.5841, 0.3712, 0.003347, 1.0, 0.5841, 0.3712, 0.003347, 1.0, 0.5841, 0.3712, 0.003347, 1.0, 0.5841, 0.3712, 0.003347, 1.0, 0.5841, 0.3712, 0.003347, 1.0, 0.5841, 0.3712, 0.003347, 1.0, 0.8632, 0.5457, 0.006512, 1.0, 0.8632, 0.5457, 0.006512, 1.0, 0.8632, 0.5457, 0.006512, 1.0, 0.8632, 0.5457, 0.006512, 1.0, 0.8632, 0.5457, 0.006512, 1.0, 0.8632, 0.5457, 0.006512, 1.0, 0.8632, 0.5457, 0.006512, 1.0, 0.8632, 0.5457, 0.006512, 1.0, 0.8632, 0.5457, 0.006512, 1.0, 0.8632, 0.5457, 0.006512, 1.0, 0.8632, 0.5457, 0.006512, 1.0, 0.8632, 0.5457, 0.006512, 1.0, 0.8632, 0.5457, 0.006512, 1.0, 0.8632, 0.5457, 0.006512, 1.0, 0.8632, 0.5457, 0.006512, 1.0, 0.8632, 0.5457, 0.006512, 1.0, 0.8632, 0.5457, 0.006512, 1.0, 0.8632, 0.5457, 0.006512, 1.0, 0.8632, 0.5457, 0.006512, 1.0, 0.8632, 0.5457, 0.006512, 1.0, 0.8632, 0.5457, 0.006512, 1.0, 0.8632, 0.5457, 0.006512, 1.0, 0.8632, 0.5457, 0.006512, 1.0, 0.8632, 0.5457, 0.006512, 1.0, 0.8632, 0.5457, 0.006512, 1.0, 0.8632, 0.5457, 0.006512, 1.0, 0.8632, 0.5457, 0.006512, 1.0, 0.8632, 0.5457, 0.006512, 1.0, 0.8632, 0.5457, 0.006512, 1.0, 0.8632, 0.5457, 0.006512, 1.0, 0.8632, 0.5457, 0.006512, 1.0, 0.8632, 0.5457, 0.006512, 1.0, 0.8632, 0.5457, 0.006512, 1.0, 0.8632, 0.5457, 0.006512, 1.0, 0.8632, 0.5457, 0.006512, 1.0, 0.8632, 0.5457, 0.006512, 1.0, 0.8632, 0.5457, 0.006512, 1.0, 0.8632, 0.5457, 0.006512, 1.0, 0.8632, 0.5457, 0.006512, 1.0, 0.8632, 0.5457, 0.006512, 1.0, 0.8632, 0.5457, 0.006512, 1.0, 0.8632, 0.5457, 0.006512, 1.0, 0.5841, 0.3712, 0.003347, 1.0, 0.5841, 0.3712, 0.003347, 1.0, 0.5841, 0.3712, 0.003347, 1.0, 0.5841, 0.3712, 0.003347, 1.0, 0.5841, 0.3712, 0.003347, 1.0, 0.5841, 0.3712, 0.003347, 1.0, 0.8632, 0.5457, 0.006512, 1.0, 0.8632, 0.5457, 0.006512, 1.0, 0.8632, 0.5457, 0.006512, 1.0, 0.8632, 0.5457, 0.006512, 1.0, 0.8632, 0.5457, 0.006512, 1.0, 0.8632, 0.5457, 0.006512, 1.0, 0.8632, 0.5457, 0.006512, 1.0, 0.8632, 0.5457, 0.006512, 1.0, 0.8632, 0.5457, 0.006512, 1.0, 0.8632, 0.5457, 0.006512, 1.0, 0.8632, 0.5457, 0.006512, 1.0, 0.8632, 0.5457, 0.006512, 1.0, 0.8632, 0.5457, 0.006512, 1.0, 0.8632, 0.5457, 0.006512, 1.0, 0.8632, 0.5457, 0.006512, 1.0, 0.8632, 0.5457, 0.006512, 1.0, 0.8632, 0.5457, 0.006512, 1.0, 0.8632, 0.5457, 0.006512, 1.0, 0.8632, 0.5457, 0.006512, 1.0, 0.8632, 0.5457, 0.006512, 1.0, 0.8632, 0.5457, 0.006512, 1.0, 0.8632, 0.5457, 0.006512, 1.0, 0.8632, 0.5457, 0.006512, 1.0, 0.8632, 0.5457, 0.006512, 1.0, 0.8632, 0.5457, 0.006512, 1.0, 0.8632, 0.5457, 0.006512, 1.0, 0.8632, 0.5457, 0.006512, 1.0, 0.8632, 0.5457, 0.006512, 1.0, 0.8632, 0.5457, 0.006512, 1.0, 0.8632, 0.5457, 0.006512, 1.0, 0.8632, 0.5457, 0.006512, 1.0, 0.8632, 0.5457, 0.006512, 1.0, 0.8632, 0.5457, 0.006512, 1.0, 0.8632, 0.5457, 0.006512, 1.0, 0.8632, 0.5457, 0.006512, 1.0, 0.8632, 0.5457, 0.006512, 1.0, 0.8632, 0.5457, 0.006512, 1.0, 0.8632, 0.5457, 0.006512, 1.0, 0.8632, 0.5457, 0.006512, 1.0, 0.8632, 0.5457, 0.006512, 1.0, 0.8632, 0.5457, 0.006512, 1.0, 0.8632, 0.5457, 0.006512, 1.0, 0.8632, 0.5457, 0.006512, 1.0, 0.8632, 0.5457, 0.006512, 1.0, 0.8632, 0.5457, 0.006512, 1.0, 0.8632, 0.5457, 0.006512, 1.0, 0.8632, 0.5457, 0.006512, 1.0, 0.8632, 0.5457, 0.006512, 1.0, 0.8632, 0.5457, 0.006512, 1.0, 0.8632, 0.5457, 0.006512, 1.0, 0.8632, 0.5457, 0.006512, 1.0, 0.8632, 0.5457, 0.006512, 1.0, 0.8632, 0.5457, 0.006512, 1.0, 0.8632, 0.5457, 0.006512, 1.0, 0.8632, 0.5457, 0.006512, 1.0, 0.8632, 0.5457, 0.006512, 1.0, 0.8632, 0.5457, 0.006512, 1.0, 0.8632, 0.5457, 0.006512, 1.0, 0.8632, 0.5457, 0.006512, 1.0, 0.8632, 0.5457, 0.006512, 1.0, 0.8632, 0.5457, 0.006512, 1.0, 0.8632, 0.5457, 0.006512, 1.0, 0.8632, 0.5457, 0.006512, 1.0, 0.8632, 0.5457, 0.006512, 1.0, 0.8632, 0.5457, 0.006512, 1.0, 0.8632, 0.5457, 0.006512, 1.0, 0.8632, 0.5457, 0.006512, 1.0, 0.8632, 0.5457, 0.006512, 1.0, 0.8632, 0.5457, 0.006512, 1.0, 0.8632, 0.5457, 0.006512, 1.0, 0.8632, 0.5457, 0.006512, 1.0, 0.8632, 0.5457, 0.006512, 1.0, 0.8632, 0.5457, 0.006512, 1.0, 0.8632, 0.5457, 0.006512, 1.0, 0.8632, 0.5457, 0.006512, 1.0, 0.8632, 0.5457, 0.006512, 1.0, 0.8632, 0.5457, 0.006512, 1.0, 0.8632, 0.5457, 0.006512, 1.0, 0.5841, 0.3712, 0.003347, 1.0, 0.5841, 0.3712, 0.003347, 1.0, 0.5841, 0.3712, 0.003347, 1.0, 0.5841, 0.3712, 0.003347, 1.0, 0.5841, 0.3712, 0.003347, 1.0, 0.5841, 0.3712, 0.003347, 1.0, 0.8632, 0.5457, 0.006512, 1.0, 0.8632, 0.5457, 0.006512, 1.0, 0.8632, 0.5457, 0.006512, 1.0, 0.8632, 0.5457, 0.006512, 1.0, 0.8632, 0.5457, 0.006512, 1.0, 0.8632, 0.5457, 0.006512, 1.0, 0.5841, 0.3712, 0.003347, 1.0, 0.5841, 0.3712, 0.003347, 1.0, 0.5841, 0.3712, 0.003347, 1.0, 0.5841, 0.3712, 0.003347, 1.0, 0.5841, 0.3712, 0.003347, 1.0, 0.5841, 0.3712, 0.003347, 1.0, 0.8632, 0.5457, 0.006512, 1.0, 0.8632, 0.5457, 0.006512, 1.0, 0.8632, 0.5457, 0.006512, 1.0, 0.8632, 0.5457, 0.006512, 1.0, 0.8632, 0.5457, 0.006512, 1.0, 0.8632, 0.5457, 0.006512, 1.0, 0.5841, 0.3712, 0.003347, 1.0, 0.5841, 0.3712, 0.003347, 1.0, 0.5841, 0.3712, 0.003347, 1.0, 0.5841, 0.3712, 0.003347, 1.0, 0.5841, 0.3712, 0.003347, 1.0, 0.5841, 0.3712, 0.003347, 1.0, 0.8632, 0.5457, 0.006512, 1.0, 0.8632, 0.5457, 0.006512, 1.0, 0.8632, 0.5457, 0.006512, 1.0, 0.8632, 0.5457, 0.006512, 1.0, 0.8632, 0.5457, 0.006512, 1.0, 0.8632, 0.5457, 0.006512, 1.0, 0.5841, 0.3712, 0.003347, 1.0, 0.5841, 0.3712, 0.003347, 1.0, 0.5841, 0.3712, 0.003347, 1.0, 0.5841, 0.3712, 0.003347, 1.0, 0.5841, 0.3712, 0.003347, 1.0, 0.5841, 0.3712, 0.003347, 1.0, 0.8632, 0.5457, 0.006512, 1.0, 0.8632, 0.5457, 0.006512, 1.0, 0.8632, 0.5457, 0.006512, 1.0, 0.8632, 0.5457, 0.006512, 1.0, 0.8632, 0.5457, 0.006512, 1.0, 0.8632, 0.5457, 0.006512, 1.0, 0.8632, 0.5457, 0.006512, 1.0, 0.8632, 0.5457, 0.006512, 1.0, 0.8632, 0.5457, 0.006512, 1.0, 0.8632, 0.5457, 0.006512, 1.0, 0.8632, 0.5457, 0.006512, 1.0, 0.8632, 0.5457, 0.006512, 1.0, 0.8632, 0.5457, 0.006512, 1.0, 0.8632, 0.5457, 0.006512, 1.0, 0.8632, 0.5457, 0.006512, 1.0, 0.8632, 0.5457, 0.006512, 1.0, 0.8632, 0.5457, 0.006512, 1.0, 0.8632, 0.5457, 0.006512, 1.0])
me_untitled_001.use_remesh_preserve_volume = False
me_untitled_001.use_remesh_preserve_attributes = False
me_untitled_001.use_mirror_vertex_groups = False
me_untitled_001.use_paint_bone_selection = False
me_untitled_001.use_paint_mask = True
me_untitled_001.update()
me_untitled_001.normals_split_custom_set([tuple(v) for v in zip(*[iter([-0.6613, 0.0, 0.7501, -0.6613, 0.0, 0.7501, -0.6613, 0.0, 0.7501, -0.6613, 0.0, 0.7501, -0.6613, 0.0, 0.7501, -0.6613, 0.0, 0.7501, 0.6613, 0.0, -0.7501, 0.6613, 0.0, -0.7501, 0.6613, 0.0, -0.7501, 0.6613, 0.0, -0.7501, 0.6613, 0.0, -0.7501, 0.6613, 0.0, -0.7501, 0.9998, 0.0, 0.02171, 0.9998, 0.0, 0.02171, 0.9998, 0.0, 0.02171, 0.9998, 0.0, 0.02171, 0.9998, 0.0, 0.02171, 0.9998, 0.0, 0.02171, 0.2671, 0.0, 0.9637, 0.2671, 0.0, 0.9637, 0.2671, 0.0, 0.9637, 0.2671, 0.0, 0.9637, 0.2671, 0.0, 0.9637, 0.2671, 0.0, 0.9637, -0.6613, 0.0, 0.7501, -0.6613, 0.0, 0.7501, -0.6613, 0.0, 0.7501, -0.6613, 0.0, 0.7501, -0.6613, 0.0, 0.7501, -0.6613, 0.0, 0.7501, 0.6613, 0.0, -0.7501, 0.6613, 0.0, -0.7501, 0.6613, 0.0, -0.7501, 0.6613, 0.0, -0.7501, 0.6613, 0.0, -0.7501, 0.6613, 0.0, -0.7501, -0.1468, 0.0, -0.9892, -0.1468, 0.0, -0.9892, -0.1468, 0.0, -0.9892, -0.1468, 0.0, -0.9892, -0.1468, 0.0, -0.9892, -0.1468, 0.0, -0.9892, -0.9895, 0.0, -0.1443, -0.9895, 0.0, -0.1443, -0.9895, 0.0, -0.1443, -0.9895, 0.0, -0.1443, -0.9895, 0.0, -0.1443, -0.9895, 0.0, -0.1443, 0.0, 1.0, 0.0, 0.0, 1.0, 0.0, 0.0, 1.0, 0.0, 0.0, -1.0, 0.0, 0.0, -1.0, 0.0, 0.0, -1.0, 0.0, 0.0, 1.0, 6.969e-08, 0.0, 1.0, 6.969e-08, 0.0, 1.0, 6.969e-08, 0.0, 1.0, -1.75e-08, 0.0, 1.0, -1.75e-08, 0.0, 1.0, -1.75e-08, 0.0, -1.0, 0.0, 0.0, -1.0, 0.0, 0.0, -1.0, 0.0, 0.0, -1.0, 0.0, 0.0, -1.0, 0.0, 0.0, -1.0, 0.0, 0.0, 1.0, 0.0, 0.0, 1.0, 0.0, 0.0, 1.0, 0.0, 0.0, 1.0, 0.0, 0.0, 1.0, 0.0, 0.0, 1.0, 0.0, 0.0, 1.0, 0.0, 0.0, 1.0, 0.0, 0.0, 1.0, 0.0, 0.0, -1.0, -2.8e-08, 0.0, -1.0, -2.8e-08, 0.0, -1.0, -2.8e-08, 0.0, -1.0, 1.34e-08, 0.0, -1.0, 1.34e-08, 0.0, -1.0, 1.34e-08, 0.0, -1.0, 0.0, 0.0, -1.0, 0.0, 0.0, -1.0, 0.0, 0.0, 1.0, 0.0, 0.0, 1.0, 0.0, 0.0, 1.0, 0.0, 0.0, 1.0, -3.064e-08, 0.0, 1.0, -3.064e-08, 0.0, 1.0, -3.064e-08, 0.0, -1.0, 4.562e-08, 0.0, -1.0, 4.562e-08, 0.0, -1.0, 4.562e-08, 0.0, -1.0, 0.0, 0.0, -1.0, 0.0, 0.0, -1.0, 0.0, 0.0, 1.0, 0.0, 0.0, 1.0, 0.0, 0.0, 1.0, 0.0, 0.0, 1.0, -9.864e-09, 0.0, 1.0, -9.864e-09, 0.0, 1.0, -9.864e-09, 0.0, -1.0, 2.793e-08, 0.0, -1.0, 2.793e-08, 0.0, -1.0, 2.793e-08, 0.0, -1.0, 0.0, 0.0, -1.0, 0.0, 0.0, -1.0, 0.0, 0.0, 1.0, -3.948e-08, 0.0, 1.0, -3.948e-08, 0.0, 1.0, -3.948e-08, 0.0, 1.0, 9.338e-08, 0.0, 1.0, 9.338e-08, 0.0, 1.0, 9.338e-08, 0.0, -1.0, 0.0, 0.0, -1.0, 0.0, 0.0, -1.0, 0.0, 0.0, -1.0, 0.0, 0.0, -1.0, 0.0, 0.0, -1.0, 0.0, 0.0, 1.0, 0.0, 0.0, 1.0, 0.0, 0.0, 1.0, 0.0, 0.0, -1.0, 0.0, 0.0, -1.0, 0.0, 0.0, -1.0, 0.0, 0.0, 1.0, 0.0, 0.0, 1.0, 0.0, 0.0, 1.0, 0.0, 0.0, 1.0, -3.499e-08, 0.0, 1.0, -3.499e-08, 0.0, 1.0, -3.499e-08, 0.0, -1.0, 3.484e-08, 0.0, -1.0, 3.484e-08, 0.0, -1.0, 3.484e-08, 0.0, -1.0, 0.0, 0.0, -1.0, 0.0, 0.0, -1.0, 0.0, 0.0, 1.0, -5.25e-09, 0.0, 1.0, -5.25e-09, 0.0, 1.0, -5.25e-09, 0.0, 1.0, 1.34e-08, 0.0, 1.0, 1.34e-08, 0.0, 1.0, 1.34e-08, 0.0, 1.0, 0.0, 0.0, 1.0, 0.0, 0.0, 1.0, 0.0, 0.0, -1.0, -2.8e-08, 0.0, -1.0, -2.8e-08, 0.0, -1.0, -2.8e-08, 0.0, -1.0, 0.0, 0.0, -1.0, 0.0, 0.0, -1.0, 0.0, 0.0, -1.0, 0.0, 0.0, -1.0, 0.0, 0.0, -1.0, 0.0, 0.0, 1.0, 3.279e-08, 0.0, 1.0, 3.279e-08, 0.0, 1.0, 3.279e-08, 0.0, 1.0, -1.226e-07, 0.0, 1.0, -1.226e-07, 0.0, 1.0, -1.226e-07, 0.0, -1.0, 0.0, 0.0, -1.0, 0.0, 0.0, -1.0, 0.0, 0.0, -1.0, -3.064e-08, 0.0, -1.0, -3.064e-08, 0.0, -1.0, -3.064e-08, 0.0, 1.0, -2.793e-08, 0.0, 1.0, -2.793e-08, 0.0, 1.0, -2.793e-08, 0.0, 1.0, 7.892e-08, 0.0, 1.0, 7.892e-08, 0.0, 1.0, 7.892e-08, 0.0, -1.0, 5.587e-08, 0.0, -1.0, 5.587e-08, 0.0, -1.0, 5.587e-08, 0.0, -1.0, 0.0, 0.0, -1.0, 0.0, 0.0, -1.0, 0.0, 0.0, 1.0, -2.334e-08, 0.0, 1.0, -2.334e-08, 0.0, 1.0, -2.334e-08, 0.0, 1.0, 0.0, 0.0, 1.0, 0.0, 0.0, 1.0, 0.0, 0.0, -1.0, 0.0, 0.0, -1.0, 0.0, 0.0, -1.0, 0.0, 0.0, -1.0, 0.0, 0.0, -1.0, 0.0, 0.0, -1.0, 0.0, 0.0, 1.0, 0.0, 0.0, 1.0, 0.0, 0.0, 1.0, 0.0, 0.0, 1.0, -1.587e-08, 0.0, 1.0, -1.587e-08, 0.0, 1.0, -1.587e-08, 0.7502, 0.0, 0.6613, 0.7502, 0.0, 0.6613, 0.7502, 0.0, 0.6613, 0.7502, 0.0, 0.6613, 0.7502, 0.0, 0.6613, 0.7502, 0.0, 0.6613, 0.0, -1.0, 0.0, 0.0, -1.0, 0.0, 0.0, -1.0, 0.0, 0.0, -1.0, 0.0, 0.0, -1.0, 0.0, 0.0, -1.0, 0.0, 0.0, -1.0, 6.349e-08, 0.0, -1.0, 6.349e-08, 0.0, -1.0, 6.349e-08, 0.0, -1.0, -1.27e-07, 0.0, -1.0, -1.27e-07, 0.0, -1.0, -1.27e-07, -0.7501, 0.0, -0.6614, -0.7501, 0.0, -0.6614, -0.7501, 0.0, -0.6614, -0.7501, 0.0, -0.6614, -0.7501, 0.0, -0.6614, -0.7501, 0.0, -0.6614, 0.0, 1.0, 0.0, 0.0, 1.0, 0.0, 0.0, 1.0, 0.0, 0.0, 1.0, -6.349e-08, 0.0, 1.0, -6.349e-08, 0.0, 1.0, -6.349e-08, 0.7501, 0.0, 0.6613, 0.7501, 0.0, 0.6613, 0.7501, 0.0, 0.6613, 0.7501, 0.0, 0.6613, 0.7501, 0.0, 0.6613, 0.7501, 0.0, 0.6613, -0.7501, 0.0, -0.6613, -0.7501, 0.0, -0.6613, -0.7501, 0.0, -0.6613, -0.7501, 0.0, -0.6613, -0.7501, 0.0, -0.6613, -0.7501, 0.0, -0.6613, -0.7531, 0.0, -0.6579, -0.756, 0.0, -0.6546, -0.756, 0.00441, -0.6546, -0.756, 0.0, -0.6546, -0.756, 0.0, -0.6546, -0.7533, 0.001585, -0.6577, -0.6613, 0.0, 0.7501, -0.6613, 0.0, 0.7501, -0.6613, 0.0, 0.7501, -0.6613, 0.0, 0.7501, -0.6613, 0.0, 0.7501, -0.6613, 0.0, 0.7501, 0.6613, 0.0, -0.7501, 0.6613, 0.0, -0.7501, 0.6613, 0.0, -0.7501, 0.6613, 0.0, -0.7501, 0.6613, 0.0, -0.7501, 0.6613, 0.0, -0.7501, -0.9998, 0.0, -0.02172, -0.9998, 0.0, -0.02172, -0.9998, 0.0, -0.02172, -0.9998, 0.0, -0.02172, -0.9998, 0.0, -0.02172, -0.9998, 0.0, -0.02172, 0.9998, 0.0, 0.02171, 0.9998, 0.0, 0.02171, 0.9998, 0.0, 0.02171, 0.9998, 0.0, 0.02171, 0.9998, 0.0, 0.02171, 0.9998, 0.0, 0.02171, -0.2142, 0.0, -0.9768, -0.2142, 0.0, -0.9768, -0.2142, 0.0, -0.9768, -0.2142, 0.0, -0.9768, -0.2142, 0.0, -0.9768, -0.2142, 0.0, -0.9768, 0.2671, 0.0, 0.9637, 0.2671, 0.0, 0.9637, 0.2671, 0.0, 0.9637, 0.2671, 0.0, 0.9637, 0.2671, 0.0, 0.9637, 0.2671, 0.0, 0.9637, 0.7442, 0.0, 0.668, 0.7471, 1.949e-10, 0.6647, 0.7442, 0.00441, 0.668, 0.7442, 0.0, 0.668, 0.7442, 0.0, 0.668, 0.7469, 0.001585, 0.6649, 0.6613, 0.0, -0.7501, 0.6613, 0.0, -0.7501, 0.6613, 0.0, -0.7501, 0.6613, 0.0, -0.7501, 0.6613, 0.0, -0.7501, 0.6613, 0.0, -0.7501, -0.6613, 0.0, 0.7501, -0.6613, 0.0, 0.7501, -0.6613, 0.0, 0.7501, -0.6613, 0.0, 0.7501, -0.6613, 0.0, 0.7501, -0.6613, 0.0, 0.7501, -0.1468, 0.0, -0.9892, -0.1468, 0.0, -0.9892, -0.1468, 0.0, -0.9892, -0.1468, 0.0, -0.9892, -0.1468, 0.0, -0.9892, -0.1468, 0.0, -0.9892, 0.1469, 0.0, 0.9892, 0.1469, 0.0, 0.9892, 0.1469, 0.0, 0.9892, 0.1469, 0.0, 0.9892, 0.1469, 0.0, 0.9892, 0.1469, 0.0, 0.9892, -0.9895, 0.0, -0.1443, -0.9895, 0.0, -0.1443, -0.9895, 0.0, -0.1443, -0.9895, 0.0, -0.1443, -0.9895, 0.0, -0.1443, -0.9895, 0.0, -0.1443, 0.9959, 0.0, 0.09011, 0.9959, 0.0, 0.09011, 0.9959, 0.0, 0.09011, 0.9959, 0.0, 0.09011, 0.9959, 0.0, 0.09011, 0.9959, 0.0, 0.09011, -0.7501, 0.0, -0.6613, -0.7529, -0.001571, -0.6582, -0.7501, 0.0, -0.6613, -0.7501, -0.004458, -0.6613, -0.753, 0.0, -0.658, -0.7501, 0.0, -0.6613, 0.7502, 0.0, 0.6613, 0.7502, 0.0, 0.6613, 0.7502, 0.0, 0.6613, 0.7502, 0.0, 0.6613, 0.7502, 0.0, 0.6613, 0.7502, 0.0, 0.6613, -0.6613, 0.0, 0.7501, -0.6613, 0.0, 0.7501, -0.6613, 0.0, 0.7501, -0.6613, 0.0, 0.7501, -0.6613, 0.0, 0.7501, -0.6613, 0.0, 0.7501, -0.6613, 0.0, 0.7501, -0.6613, 0.0, 0.7501, -0.6613, 0.0, 0.7501, -0.6613, 0.0, 0.7501, -0.6613, 0.0, 0.7501, -0.6613, 0.0, 0.7501, -0.7501, 0.0, -0.6614, -0.7501, 0.0, -0.6614, -0.7501, 0.0, -0.6614, -0.7501, 0.0, -0.6614, -0.7501, 0.0, -0.6614, -0.7501, 0.0, -0.6614, 0.7473, -0.001571, 0.6645, 0.7501, 0.0, 0.6613, 0.7501, 0.0, 0.6613, 0.7472, -1.928e-10, 0.6646, 0.7501, -0.004458, 0.6613, 0.7501, 0.0, 0.6613, -0.756, -0.00441, -0.6546, -0.756, 0.0, -0.6546, -0.7531, -1.949e-10, -0.6579, -0.7533, -0.001498, -0.6577, -0.756, 0.0, -0.6546, -0.756, 0.0, -0.6546, 0.6613, 0.0, -0.7501, 0.6613, 0.0, -0.7501, 0.6613, 0.0, -0.7501, 0.6613, 0.0, -0.7501, 0.6613, 0.0, -0.7501, 0.6613, 0.0, -0.7501, -0.6613, 0.0, 0.7501, -0.6613, 0.0, 0.7501, -0.6613, 0.0, 0.7501, -0.6613, 0.0, 0.7501, -0.6613, 0.0, 0.7501, -0.6613, 0.0, 0.7501, 0.9998, 0.0, 0.02171, 0.9998, 0.0, 0.02171, 0.9998, 0.0, 0.02171, 0.9998, 0.0, 0.02171, 0.9998, 0.0, 0.02171, 0.9998, 0.0, 0.02171, -0.9998, 0.0, -0.02172, -0.9998, 0.0, -0.02172, -0.9998, 0.0, -0.02172, -0.9998, 0.0, -0.02172, -0.9998, 0.0, -0.02172, -0.9998, 0.0, -0.02172, 0.2671, 0.0, 0.9637, 0.2671, 0.0, 0.9637, 0.2671, 0.0, 0.9637, 0.2671, 0.0, 0.9637, 0.2671, 0.0, 0.9637, 0.2671, 0.0, 0.9637, -0.2142, 0.0, -0.9768, -0.2142, 0.0, -0.9768, -0.2142, 0.0, -0.9768, -0.2142, 0.0, -0.9768, -0.2142, 0.0, -0.9768, -0.2142, 0.0, -0.9768, 0.7442, 0.0, 0.668, 0.7442, -0.00441, 0.668, 0.7471, 0.0, 0.6647, 0.7442, 0.0, 0.668, 0.7469, -0.001498, 0.6649, 0.7442, 0.0, 0.668, -0.6613, 0.0, 0.7501, -0.6613, 0.0, 0.7501, -0.6613, 0.0, 0.7501, -0.6613, 0.0, 0.7501, -0.6613, 0.0, 0.7501, -0.6613, 0.0, 0.7501, 0.6613, 0.0, -0.7501, 0.6613, 0.0, -0.7501, 0.6613, 0.0, -0.7501, 0.6613, 0.0, -0.7501, 0.6613, 0.0, -0.7501, 0.6613, 0.0, -0.7501, 0.1469, 0.0, 0.9892, 0.1469, 0.0, 0.9892, 0.1469, 0.0, 0.9892, 0.1469, 0.0, 0.9892, 0.1469, 0.0, 0.9892, 0.1469, 0.0, 0.9892, -0.1468, 0.0, -0.9892, -0.1468, 0.0, -0.9892, -0.1468, 0.0, -0.9892, -0.1468, 0.0, -0.9892, -0.1468, 0.0, -0.9892, -0.1468, 0.0, -0.9892, 0.9959, 0.0, 0.09011, 0.9959, 0.0, 0.09011, 0.9959, 0.0, 0.09011, 0.9959, 0.0, 0.09011, 0.9959, 0.0, 0.09011, 0.9959, 0.0, 0.09011, -0.9895, 0.0, -0.1443, -0.9895, 0.0, -0.1443, -0.9895, 0.0, -0.1443, -0.9895, 0.0, -0.1443, -0.9895, 0.0, -0.1443, -0.9895, 0.0, -0.1443, -0.6613, 0.0, 0.7501, -0.6613, 0.0, 0.7501, -0.6613, 0.0, 0.7501, -0.6613, 0.0, 0.7501, -0.6613, 0.0, 0.7501, -0.6613, 0.0, 0.7501, 0.7502, 0.0, 0.6613, 0.7502, 0.0, 0.6613, 0.7502, 0.0, 0.6613, 0.7502, 0.0, 0.6613, 0.7502, 0.0, 0.6613, 0.7502, 0.0, 0.6613, -0.7501, 0.0, -0.6613, -0.7529, 0.001484, -0.6581, -0.7501, 0.0, -0.6613, -0.7501, 0.0, -0.6613, -0.753, 1.928e-10, -0.658, -0.7501, 0.004458, -0.6613, 0.7473, 0.001484, 0.6645, 0.7501, 0.0, 0.6613, 0.7501, 0.0, 0.6613, 0.7472, 0.0, 0.6646, 0.7501, 0.0, 0.6613, 0.7501, 0.004458, 0.6613, -0.7501, 0.0, -0.6614, -0.7501, 0.0, -0.6614, -0.7501, 0.0, -0.6614, -0.7501, 0.0, -0.6614, -0.7501, 0.0, -0.6614, -0.7501, 0.0, -0.6614, -0.6613, 0.0, 0.7501, -0.6613, 0.0, 0.7501, -0.6613, 0.0, 0.7501, -0.6613, 0.0, 0.7501, -0.6613, 0.0, 0.7501, -0.6613, 0.0, 0.7501, 0.0, 1.0, 6.794e-08, 0.0, 1.0, 6.794e-08, 0.0, 1.0, 6.794e-08, 0.0, -1.0, -6.794e-08, 0.0, -1.0, -6.794e-08, 0.0, -1.0, -6.794e-08, -0.6613, 0.0, 0.7501, -0.6613, 0.0, 0.7501, -0.6613, 0.0, 0.7501, -0.6613, 0.0, 0.7501, -0.6613, 0.0, 0.7501, -0.6613, 0.0, 0.7501, 0.0, 1.0, -1.758e-08, 0.0, 1.0, -1.758e-08, 0.0, 1.0, -1.758e-08, 0.0, 1.0, 0.0, 0.0, 1.0, 0.0, 0.0, 1.0, 0.0, 0.0, -1.0, 3.515e-08, 0.0, -1.0, 3.515e-08, 0.0, -1.0, 3.515e-08, 0.0, -1.0, 0.0, 0.0, -1.0, 0.0, 0.0, -1.0, 0.0, 0.0, -1.0, 5.687e-08, 0.0, -1.0, 5.687e-08, 0.0, -1.0, 5.687e-08, 0.0, -1.0, 0.0, 0.0, -1.0, 0.0, 0.0, -1.0, 0.0, 0.0, 1.0, -1.064e-08, 0.0, 1.0, -1.064e-08, 0.0, 1.0, -1.064e-08, 0.0, 1.0, 0.0, 0.0, 1.0, 0.0, 0.0, 1.0, 0.0, -0.6614, 0.0, 0.75, -0.6614, 0.0, 0.75, -0.6614, 0.0, 0.75, -0.6614, 0.0, 0.75, -0.6614, 0.0, 0.75, -0.6614, 0.0, 0.75, 0.01329, 0.9998, -0.01507, 0.01329, 0.9998, -0.01507, 0.01329, 0.9998, -0.01507, 0.01329, 0.9998, -0.01507, 0.01329, 0.9998, -0.01507, 0.01329, 0.9998, -0.01507, 0.01329, -0.9998, -0.01507, 0.01329, -0.9998, -0.01507, 0.01329, -0.9998, -0.01507, 0.01329, -0.9998, -0.01507, 0.01329, -0.9998, -0.01507, 0.01329, -0.9998, -0.01507, -0.6613, 0.0, 0.7501, -0.6613, 0.0, 0.7501, -0.6613, 0.0, 0.7501, -0.6613, 0.0, 0.7501, -0.6613, 0.0, 0.7501, -0.6613, 0.0, 0.7501, 0.0, 1.0, 6.218e-08, 0.0, 1.0, 6.218e-08, 0.0, 1.0, 6.218e-08, 0.0, 1.0, 0.0, 0.0, 1.0, 0.0, 0.0, 1.0, 0.0, 0.0, -1.0, 0.0, 0.0, -1.0, 0.0, 0.0, -1.0, 0.0, 0.0, -1.0, 0.0, 0.0, -1.0, 0.0, 0.0, -1.0, 0.0, 0.0, 1.0, 5.03e-08, 0.0, 1.0, 5.03e-08, 0.0, 1.0, 5.03e-08, 0.0, -1.0, 0.0, 0.0, -1.0, 0.0, 0.0, -1.0, 0.0, 0.0, -1.0, -5.441e-07, 0.0, -1.0, -5.441e-07, 0.0, -1.0, -5.441e-07, 0.0, 1.0, -2.041e-07, 0.0, 1.0, -2.041e-07, 0.0, 1.0, -2.041e-07, -0.6613, 0.0, 0.7501, -0.6613, 0.0, 0.7501, -0.6613, 0.0, 0.7501, -0.6613, 0.0, 0.7501, -0.6613, 0.0, 0.7501, -0.6613, 0.0, 0.7501, 0.0, -1.0, 0.0, 0.0, -1.0, 0.0, 0.0, -1.0, 0.0, 0.0, -1.0, 0.0, 0.0, -1.0, 0.0, 0.0, -1.0, 0.0, 0.0, 1.0, 3.69e-08, 0.0, 1.0, 3.69e-08, 0.0, 1.0, 3.69e-08, 0.0, 1.0, -3.691e-08, 0.0, 1.0, -3.691e-08, 0.0, 1.0, -3.691e-08, 0.0, 1.0, 0.0, 0.0, 1.0, 0.0, 0.0, 1.0, 0.0, 0.0, 1.0, 3.405e-08, 0.0, 1.0, 3.405e-08, 0.0, 1.0, 3.405e-08, 0.0, -1.0, 0.0, 0.0, -1.0, 0.0, 0.0, -1.0, 0.0, 0.0, -1.0, 0.0, 0.0, -1.0, 0.0, 0.0, -1.0, 0.0, -0.6613, 0.0, 0.7502, -0.6613, 0.0, 0.7502, -0.6613, 0.0, 0.7502, -0.6613, 0.0, 0.7502, -0.6613, 0.0, 0.7502, -0.6613, 0.0, 0.7502, 0.0, -1.0, 4.64e-08, 0.0, -1.0, 4.64e-08, 0.0, -1.0, 4.64e-08, 0.0, -1.0, 0.0, 0.0, -1.0, 0.0, 0.0, -1.0, 0.0, 0.0, -1.0, 0.0, 0.0, -1.0, 0.0, 0.0, -1.0, 0.0, 0.0, 1.0, -1.434e-08, 0.0, 1.0, -1.434e-08, 0.0, 1.0, -1.434e-08, 0.0, 1.0, 0.0, 0.0, 1.0, 0.0, 0.0, 1.0, 0.0, 0.0, 1.0, 0.0, 0.0, 1.0, 0.0, 0.0, 1.0, 0.0, -0.6619, 0.0, 0.7496, -0.6619, 0.0, 0.7496, -0.6619, 0.0, 0.7496, -0.6619, 0.0, 0.7496, -0.6619, 0.0, 0.7496, -0.6619, 0.0, 0.7496, 0.01329, -0.9998, -0.01507, 0.01329, -0.9998, -0.01507, 0.01329, -0.9998, -0.01507, 0.0133, -0.9998, -0.01506, 0.0133, -0.9998, -0.01506, 0.0133, -0.9998, -0.01506, 0.0133, 0.9998, -0.01506, 0.0133, 0.9998, -0.01506, 0.0133, 0.9998, -0.01506, 0.01329, 0.9998, -0.01507, 0.01329, 0.9998, -0.01507, 0.01329, 0.9998, -0.01507, -0.7499, 0.0, -0.6616, -0.7499, 0.0, -0.6616, -0.7499, 0.0, -0.6616, -0.7499, 0.0, -0.6616, -0.7499, 0.0, -0.6616, -0.7499, 0.0, -0.6616, 0.7501, 0.0, 0.6614, 0.7501, 0.0, 0.6614, 0.7501, 0.0, 0.6614, 0.7501, 0.0, 0.6614, 0.7501, 0.0, 0.6614, 0.7501, 0.0, 0.6614, -0.7501, 0.0, -0.6613, -0.7501, 0.0, -0.6613, -0.7501, 0.0, -0.6613, -0.7501, -0.0003168, -0.6613, -0.7501, -0.0003168, -0.6613, -0.7501, -0.0003168, -0.6613, 0.7501, 0.0, 0.6613, 0.7501, 0.0, 0.6613, 0.7501, 0.0, 0.6613, 0.7501, 6.152e-05, 0.6613, 0.7501, 6.152e-05, 0.6613, 0.7501, 6.152e-05, 0.6613, -0.6614, 0.0, 0.75, -0.6614, 0.0, 0.75, -0.6614, 0.0, 0.75, -0.6614, 0.0, 0.75, -0.6614, 0.0, 0.75, -0.6614, 0.0, 0.75, -0.7501, 0.0003171, -0.6613, -0.7501, 0.0003171, -0.6613, -0.7501, 0.0003171, -0.6613, -0.7501, 0.0, -0.6613, -0.7501, 0.0, -0.6613, -0.7501, 0.0, -0.6613, -0.6614, 0.0, 0.75, -0.6614, 0.0, 0.75, -0.6614, 0.0, 0.75, -0.6614, 0.0, 0.75, -0.6614, 0.0, 0.75, -0.6614, 0.0, 0.75, 0.7501, 0.0, 0.6613, 0.7501, 0.0, 0.6613, 0.7501, 0.0, 0.6613, 0.7501, -6.152e-05, 0.6613, 0.7501, -6.152e-05, 0.6613, 0.7501, -6.152e-05, 0.6613, 0.7502, 0.0, 0.6612, 0.7502, 0.0, 0.6612, 0.7502, 0.0, 0.6612, 0.7502, 0.0, 0.6612, 0.7502, 0.0, 0.6612, 0.7502, 0.0, 0.6612, -0.7501, 0.0, -0.6614, -0.7501, 0.0, -0.6614, -0.7501, 0.0, -0.6614, -0.7501, 0.0, -0.6614, -0.7501, 0.0, -0.6614, -0.7501, 0.0, -0.6614, 0.7501, 0.0, 0.6613, 0.7501, 0.0, 0.6613, 0.7501, 0.0, 0.6613, 0.7501, 0.0001601, 0.6613, 0.7501, 0.0001601, 0.6613, 0.7501, 0.0001601, 0.6613, -0.7501, 6.152e-05, -0.6613, -0.7501, 6.152e-05, -0.6613, -0.7501, 6.152e-05, -0.6613, -0.7501, 0.0, -0.6613, -0.7501, 0.0, -0.6613, -0.7501, 0.0, -0.6613, -0.6614, 0.0, 0.7501, -0.6614, 0.0, 0.7501, -0.6614, 0.0, 0.7501, -0.6614, 0.0, 0.7501, -0.6614, 0.0, 0.7501, -0.6614, 0.0, 0.7501, 0.7501, 0.0, 0.6613, 0.7501, 0.0, 0.6613, 0.7501, 0.0, 0.6613, 0.7501, -0.0001601, 0.6613, 0.7501, -0.0001601, 0.6613, 0.7501, -0.0001601, 0.6613, -0.6614, 0.0, 0.7501, -0.6614, 0.0, 0.7501, -0.6614, 0.0, 0.7501, -0.6614, 0.0, 0.7501, -0.6614, 0.0, 0.7501, -0.6614, 0.0, 0.7501, -0.7501, -6.152e-05, -0.6613, -0.7501, -6.152e-05, -0.6613, -0.7501, -6.152e-05, -0.6613, -0.7501, 0.0, -0.6613, -0.7501, 0.0, -0.6613, -0.7501, 0.0, -0.6613, 0.07348, 0.0, -0.9973, 0.07348, 0.0, -0.9973, 0.07348, 0.0, -0.9973, 0.07348, 0.0, -0.9973, 0.07348, 0.0, -0.9973, 0.07348, 0.0, -0.9973, 0.9989, 0.0, 0.04778, 0.9989, 0.0, 0.04778, 0.9989, 0.0, 0.04778, 0.9989, 0.0, 0.04778, 0.9989, 0.0, 0.04778, 0.9989, 0.0, 0.04778, -0.079, 0.0, 0.9969, -0.079, 0.0, 0.9969, -0.079, 0.0, 0.9969, -0.079, 0.0, 0.9969, -0.079, 0.0, 0.9969, -0.079, 0.0, 0.9969, -0.9997, 0.0, 0.02585, -0.9997, 0.0, 0.02585, -0.9997, 0.0, 0.02585, -0.9997, 0.0, 0.02585, -0.9997, 0.0, 0.02585, -0.9997, 0.0, 0.02585, -0.1726, 0.0, -0.985, -0.1726, 0.0, -0.985, -0.1726, 0.0, -0.985, -0.1726, 0.0, -0.985, -0.1726, 0.0, -0.985, -0.1726, 0.0, -0.985, 0.9802, 0.0, -0.1979, 0.9802, 0.0, -0.1979, 0.9802, 0.0, -0.1979, 0.9802, 0.0, -0.1979, 0.9802, 0.0, -0.1979, 0.9802, 0.0, -0.1979, 0.09964, 0.0, 0.995, 0.09964, 0.0, 0.995, 0.09964, 0.0, 0.995, 0.09964, 0.0, 0.995, 0.09964, 0.0, 0.995, 0.09964, 0.0, 0.995, -0.9791, 0.0, 0.2033, -0.9791, 0.0, 0.2033, -0.9791, 0.0, 0.2033, -0.9791, 0.0, 0.2033, -0.9791, 0.0, 0.2033, -0.9791, 0.0, 0.2033, 0.9993, 0.0, -0.03716, 0.9993, 0.0, -0.03716, 0.9993, 0.0, -0.03716, 0.9993, 0.0, -0.03716, 0.9993, 0.0, -0.03716, 0.9993, 0.0, -0.03716, -0.1102, 0.0, -0.9939, -0.1102, 0.0, -0.9939, -0.1102, 0.0, -0.9939, -0.1102, 0.0, -0.9939, -0.1102, 0.0, -0.9939, -0.1102, 0.0, -0.9939, -0.5787, 0.0, -0.8155, -0.5787, 0.0, -0.8155, -0.5787, 0.0, -0.8155, -0.5787, 0.0, -0.8155, -0.5787, 0.0, -0.8155, -0.5787, 0.0, -0.8155, -0.4943, 0.0, 0.8693, -0.4943, 0.0, 0.8693, -0.4943, 0.0, 0.8693, -0.4943, 0.0, 0.8693, -0.4943, 0.0, 0.8693, -0.4943, 0.0, 0.8693, -0.7801, 0.0, 0.6257, -0.7801, 0.0, 0.6257, -0.7801, 0.0, 0.6257, -0.7801, 0.0, 0.6257, -0.7801, 0.0, 0.6257, -0.7801, 0.0, 0.6257, 0.8757, 0.0, 0.4829, 0.8757, 0.0, 0.4829, 0.8757, 0.0, 0.4829, 0.8757, 0.0, 0.4829, 0.8757, 0.0, 0.4829, 0.8757, 0.0, 0.4829, 0.0, 1.0, 0.0, 0.0, 1.0, 0.0, 0.0, 1.0, 0.0, 0.0, 1.0, 1.103e-08, 0.0, 1.0, 1.103e-08, 0.0, 1.0, 1.103e-08, 0.0, -1.0, -1.176e-07, 0.0, -1.0, -1.176e-07, 0.0, -1.0, -1.176e-07, 0.0, -1.0, 0.0, 0.0, -1.0, 0.0, 0.0, -1.0, 0.0, 0.0, 1.0, 0.0, 0.0, 1.0, 0.0, 0.0, 1.0, 0.0, 0.0, 1.0, 3.028e-08, 0.0, 1.0, 3.028e-08, 0.0, 1.0, 3.028e-08, 0.0, -1.0, -3.028e-08, 0.0, -1.0, -3.028e-08, 0.0, -1.0, -3.028e-08, 0.0, -1.0, 0.0, 0.0, -1.0, 0.0, 0.0, -1.0, 0.0, 0.0, 1.0, 0.0, 0.0, 1.0, 0.0, 0.0, 1.0, 0.0, 0.0, 1.0, -1.022e-07, 0.0, 1.0, -1.022e-07, 0.0, 1.0, -1.022e-07, 0.0, 1.0, 0.0, 0.0, 1.0, 0.0, 0.0, 1.0, 0.0, 0.0, 1.0, -5.985e-08, 0.0, 1.0, -5.985e-08, 0.0, 1.0, -5.985e-08, 0.0, -1.0, 0.0, 0.0, -1.0, 0.0, 0.0, -1.0, 0.0, 0.0, -1.0, 5.985e-08, 0.0, -1.0, 5.985e-08, 0.0, -1.0, 5.985e-08, 0.0, -1.0, 0.0, 0.0, -1.0, 0.0, 0.0, -1.0, 0.0, 0.0, -1.0, 0.0, 0.0, -1.0, 0.0, 0.0, -1.0, 0.0, -0.6603, 0.0, 0.751, -0.6603, 0.0, 0.751, -0.6603, 0.0, 0.751, -0.6603, 0.0, 0.751, -0.6603, 0.0, 0.751, -0.6603, 0.0, 0.751, 0.66, -0.01626, -0.7511, 0.66, -0.01626, -0.7511, 0.66, -0.01626, -0.7511, 0.6584, 0.0, -0.7527, 0.6584, 0.0, -0.7527, 0.6584, 0.0, -0.7527, 0.7502, 0.0, 0.6613, 0.7502, 0.0, 0.6613, 0.7502, 0.0, 0.6613, 0.7502, 0.0, 0.6613, 0.7502, 0.0, 0.6613, 0.7502, 0.0, 0.6613, -0.7482, 0.0, -0.6635, -0.7482, 0.0, -0.6635, -0.7482, 0.0, -0.6635, -0.7482, 0.0, -0.6635, -0.7482, 0.0, -0.6635, -0.7482, 0.0, -0.6635, -3.03e-09, 1.0, -1.663e-08, -3.03e-09, 1.0, -1.663e-08, -3.03e-09, 1.0, -1.663e-08, -2.392e-08, 1.0, -9.923e-09, -2.392e-08, 1.0, -9.923e-09, -2.392e-08, 1.0, -9.923e-09, 1.393e-08, -1.0, 8.28e-09, 1.393e-08, -1.0, 8.28e-09, 1.393e-08, -1.0, 8.28e-09, 1.09e-08, -1.0, 0.0, 1.09e-08, -1.0, 0.0, 1.09e-08, -1.0, 0.0, 0.7482, 0.0, 0.6635, 0.7482, 0.0, 0.6635, 0.7482, 0.0, 0.6635, 0.7482, 0.0, 0.6635, 0.7482, 0.0, 0.6635, 0.7482, 0.0, 0.6635, -0.7482, 0.0, -0.6635, -0.7482, 0.0, -0.6635, -0.7482, 0.0, -0.6635, -0.7482, 0.0, -0.6635, -0.7482, 0.0, -0.6635, -0.7482, 0.0, -0.6635, -1.09e-08, 1.0, 0.0, -1.09e-08, 1.0, 0.0, -1.09e-08, 1.0, 0.0, -7.958e-10, 1.0, -1.282e-08, -7.958e-10, 1.0, -1.282e-08, -7.958e-10, 1.0, -1.282e-08, 1.09e-08, -1.0, 1.282e-08, 1.09e-08, -1.0, 1.282e-08, 1.09e-08, -1.0, 1.282e-08, 7.958e-10, -1.0, 1.282e-08, 7.958e-10, -1.0, 1.282e-08, 7.958e-10, -1.0, 1.282e-08, 0.7501, 0.0, 0.6613, 0.7501, 0.0, 0.6613, 0.7501, 0.0, 0.6613, 0.7501, 0.0, 0.6613, 0.7501, 0.0, 0.6613, 0.7501, 0.0, 0.6613, -0.7482, 0.0, -0.6635, -0.7482, 0.0, -0.6635, -0.7482, 0.0, -0.6635, -0.7482, 0.0, -0.6635, -0.7482, 0.0, -0.6635, -0.7482, 0.0, -0.6635, -7.268e-09, 1.0, -7.18e-09, -7.268e-09, 1.0, -7.18e-09, -7.268e-09, 1.0, -7.18e-09, -1.272e-08, 1.0, -1.436e-08, -1.272e-08, 1.0, -1.436e-08, -1.272e-08, 1.0, -1.436e-08, 9.081e-09, -1.0, 1.436e-08, 9.081e-09, -1.0, 1.436e-08, 9.081e-09, -1.0, 1.436e-08, 1.09e-08, -1.0, 0.0, 1.09e-08, -1.0, 0.0, 1.09e-08, -1.0, 0.0, 0.7482, 0.0, 0.6635, 0.7482, 0.0, 0.6635, 0.7482, 0.0, 0.6635, 0.7482, 0.0, 0.6635, 0.7482, 0.0, 0.6635, 0.7482, 0.0, 0.6635, -0.7482, 0.0, -0.6635, -0.7482, 0.0, -0.6635, -0.7482, 0.0, -0.6635, -0.7482, 0.0, -0.6635, -0.7482, 0.0, -0.6635, -0.7482, 0.0, -0.6635, -1.09e-08, 1.0, 0.0, -1.09e-08, 1.0, 0.0, -1.09e-08, 1.0, 0.0, -1.605e-09, 1.0, 0.0, -1.605e-09, 1.0, 0.0, -1.605e-09, 1.0, 0.0, 5.239e-09, -1.0, 1.683e-08, 5.239e-09, -1.0, 1.683e-08, 5.239e-09, -1.0, 1.683e-08, 7.269e-09, -1.0, 0.0, 7.269e-09, -1.0, 0.0, 7.269e-09, -1.0, 0.0, 0.7501, 0.0, 0.6614, 0.7501, 0.0, 0.6614, 0.7501, 0.0, 0.6614, 0.7501, 0.0, 0.6614, 0.7501, 0.0, 0.6614, 0.7501, 0.0, 0.6614, 0.4526, 0.7782, 0.4354, 0.4526, 0.7782, 0.4354, 0.4526, 0.7782, 0.4354, 0.7482, 0.0, 0.6635, 0.7482, 0.0, 0.6635, 0.7482, 0.0, 0.6635, -0.7482, 0.0, -0.6635, -0.7482, 0.0, -0.6635, -0.7482, 0.0, -0.6635, -0.7482, 0.0, -0.6635, -0.7482, 0.0, -0.6635, -0.7482, 0.0, -0.6635, -0.7482, 0.0, -0.6635, -0.7482, 0.0, -0.6635, -0.7482, 0.0, -0.6635, -0.7482, 0.0, -0.6635, -0.7482, 0.0, -0.6635, -0.7482, 0.0, -0.6635, -7.269e-09, 1.0, -1.995e-08, -7.269e-09, 1.0, -1.995e-08, -7.269e-09, 1.0, -1.995e-08, -1.594e-08, 1.0, -1.496e-08, -1.594e-08, 1.0, -1.496e-08, -1.594e-08, 1.0, -1.496e-08, -6.526e-09, 1.0, -1.177e-08, -6.526e-09, 1.0, -1.177e-08, -6.526e-09, 1.0, -1.177e-08, -1.09e-08, 1.0, -5.885e-09, -1.09e-08, 1.0, -5.885e-09, -1.09e-08, 1.0, -5.885e-09, 1.23e-08, -1.0, 9.973e-09, 1.23e-08, -1.0, 9.973e-09, 1.23e-08, -1.0, 9.973e-09, 1.09e-08, -1.0, 0.0, 1.09e-08, -1.0, 0.0, 1.09e-08, -1.0, 0.0, 3.093e-09, -1.0, 0.0, 3.093e-09, -1.0, 0.0, 3.093e-09, -1.0, 0.0, 9.026e-09, -1.0, 1.178e-08, 9.026e-09, -1.0, 1.178e-08, 9.026e-09, -1.0, 1.178e-08, -0.6613, 0.0, 0.7501, -0.6613, 0.0, 0.7501, -0.6613, 0.0, 0.7501, -0.6613, 0.0, 0.7501, -0.6613, 0.0, 0.7501, -0.6613, 0.0, 0.7501, -1.008e-08, 1.0, 7.821e-09, -1.008e-08, 1.0, 7.821e-09, -1.008e-08, 1.0, 7.821e-09, 4.964e-09, 1.0, 1.359e-08, 4.964e-09, 1.0, 1.359e-08, 4.964e-09, 1.0, 1.359e-08, 0.6625, 0.0, -0.7491, 0.6625, 0.0, -0.7491, 0.6625, 0.0, -0.7491, 0.6625, 0.0, -0.7491, 0.6625, 0.0, -0.7491, 0.6625, 0.0, -0.7491, 1.008e-08, -1.0, -1.564e-08, 1.008e-08, -1.0, -1.564e-08, 1.008e-08, -1.0, -1.564e-08, -4.964e-09, -1.0, 0.0, -4.964e-09, -1.0, 0.0, -4.964e-09, -1.0, 0.0, -0.663, 0.0, 0.7487, -0.663, 0.0, 0.7487, -0.663, 0.0, 0.7487, -0.663, 0.0, 0.7487, -0.663, 0.0, 0.7487, -0.663, 0.0, 0.7487, 1.658e-09, 1.0, 6.883e-09, 1.658e-09, 1.0, 6.883e-09, 1.658e-09, 1.0, 6.883e-09, 7.021e-09, 1.0, 6.917e-09, 7.021e-09, 1.0, 6.917e-09, 7.021e-09, 1.0, 6.917e-09, 0.6629, 0.0, -0.7487, 0.6629, 0.0, -0.7487, 0.6629, 0.0, -0.7487, 0.6629, 0.0, -0.7487, 0.6629, 0.0, -0.7487, 0.6629, 0.0, -0.7487, -1.658e-09, -1.0, -6.883e-09, -1.658e-09, -1.0, -6.883e-09, -1.658e-09, -1.0, -6.883e-09, -7.021e-09, -1.0, -6.917e-09, -7.021e-09, -1.0, -6.917e-09, -7.021e-09, -1.0, -6.917e-09, -0.663, 0.0, 0.7486, -0.663, 0.0, 0.7486, -0.663, 0.0, 0.7486, -0.663, 0.0, 0.7486, -0.663, 0.0, 0.7486, -0.663, 0.0, 0.7486, -1.308e-09, 1.0, 2.065e-08, -1.308e-09, 1.0, 2.065e-08, -1.308e-09, 1.0, 2.065e-08, 7.56e-09, 1.0, 5.173e-09, 7.56e-09, 1.0, 5.173e-09, 7.56e-09, 1.0, 5.173e-09, 0.663, 0.0, -0.7486, 0.663, 0.0, -0.7486, 0.663, 0.0, -0.7486, 0.663, 0.0, -0.7486, 0.663, 0.0, -0.7486, 0.663, 0.0, -0.7486, 1.308e-09, -1.0, -2.065e-08, 1.308e-09, -1.0, -2.065e-08, 1.308e-09, -1.0, -2.065e-08, -7.56e-09, -1.0, -1.035e-08, -7.56e-09, -1.0, -1.035e-08, -7.56e-09, -1.0, -1.035e-08])] * 3)])

# ---- objects
ob_cube = bpy.data.objects.new('Cube', me_cube)
ob_dungeon1_001 = bpy.data.objects.new('Dungeon1.001', me_untitled_001)

# ---- transforms, parenting, visibility, modifiers, constraints
ob_cube.location = (-3.544, 1.909, -0.02367)
ob_cube.lineart.crease_threshold = 0.0
ob_dungeon1_001.location = (0.0, 0.0, 0.7646)
ob_dungeon1_001.rotation_euler = (3.142, -0.7341, 6.812e-08)
ob_dungeon1_001.scale = (0.006875, 0.006875, 0.006875)
ob_dungeon1_001.color = (0.8, 0.8, 0.8, 1.0)
ob_dungeon1_001.lineart.crease_threshold = 0.0
_m = ob_dungeon1_001.modifiers.new('Triangulate', 'TRIANGULATE')

# ---- collection membership
col_collection_1.objects.link(ob_cube)
col_collection_1.objects.link(ob_dungeon1_001)

# ---- scene / render settings (as saved in the file)
scene.frame_start = 1; scene.frame_end = 250; scene.frame_set(1)
scene.render.engine = 'BLENDER_EEVEE_NEXT'
scene.render.resolution_percentage = 50
scene.render.dither_intensity = 0.0
scene.cycles.use_denoising = False
scene.cycles.samples = 128
scene.cycles.sampling_pattern = 'TABULATED_SOBOL'
scene.cycles.light_sampling_threshold = 0.0
scene.cycles.use_adaptive_sampling = False
scene.cycles.use_light_tree = False
scene.cycles.blur_glossy = 0.0
scene.cycles.sample_clamp_indirect = 0.0
scene.view_settings.view_transform = 'Standard'
bpy.context.view_layer.update()

# ---- added for rendering (the .blend has no active camera and no usable light): camera, sun
cam_auto = bpy.data.cameras.new('AutoCamera')
cam_auto.lens = 50.0
cam_auto.sensor_width = 36.0
cam_auto.clip_end = 1000.0
ob_auto_camera = bpy.data.objects.new('AutoCamera', cam_auto)
scene.collection.objects.link(ob_auto_camera)
ob_auto_camera.location = (4.4692, -5.73303, 4.97484)
ob_auto_camera.rotation_euler = (1.09748, -7.21219e-08, 0.694738)
scene.camera = ob_auto_camera
light_auto_sun = bpy.data.lights.new('AutoSun', 'SUN')
light_auto_sun.energy = 3.0
light_auto_sun.angle = 0.0523599
ob_auto_sun = bpy.data.objects.new('AutoSun', light_auto_sun)
scene.collection.objects.link(ob_auto_sun)
ob_auto_sun.rotation_euler = (0.872665, 0.174533, 0.523599)
bpy.context.view_layer.update()
